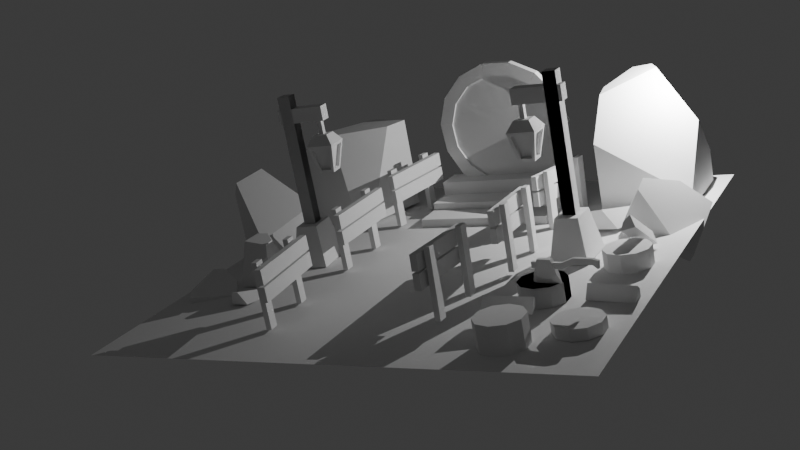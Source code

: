 # Source: portal.blend  (saved by Blender 4.0.36; exported with 4.5.12 LTS)
import bpy
from mathutils import Matrix  # noqa: F401  (used for matrix-valued properties, if any)

bpy.ops.wm.read_factory_settings(use_empty=True)
scene = bpy.context.scene
scene.name = 'Scene'

# ---- collections
col_others = bpy.data.collections.new('others'); scene.collection.children.link(col_others)
col_fences = bpy.data.collections.new('fences'); scene.collection.children.link(col_fences)
col_trunks = bpy.data.collections.new('trunks'); scene.collection.children.link(col_trunks)
col_floor = bpy.data.collections.new('floor'); scene.collection.children.link(col_floor)
col_axe = bpy.data.collections.new('axe'); scene.collection.children.link(col_axe)
col_polelights = bpy.data.collections.new('polelights'); scene.collection.children.link(col_polelights)
col_rocks = bpy.data.collections.new('rocks'); scene.collection.children.link(col_rocks)
col_portal = bpy.data.collections.new('portal'); scene.collection.children.link(col_portal)
col_steps = bpy.data.collections.new('steps'); scene.collection.children.link(col_steps)

# ---- world
world_world = bpy.data.worlds.new('World'); scene.world = world_world
world_world.use_nodes = True; world_world.node_tree.nodes.clear()
_N = world_world.node_tree.nodes; _L = world_world.node_tree.links
n0 = _N.new('ShaderNodeOutputWorld'); n0.name = 'World Output'; n0.location = (300, 300)
n1 = _N.new('ShaderNodeBackground'); n1.name = 'Background'; n1.location = (10, 300)
n1.inputs[0].default_value = (0.05088, 0.05088, 0.05088, 1.0)
_L.new(n1.outputs[0], n0.inputs[0])
n0.is_active_output = True
world_world.color = (0.05088, 0.05088, 0.05088)
world_world.use_sun_shadow = False
world_world.sun_shadow_jitter_overblur = 0.0

# ---- cameras
cam_camera_001 = bpy.data.cameras.new('Camera.001')

# ---- lights
light_point = bpy.data.lights.new('Point', 'POINT')
light_point.transmission_factor = 0.0
light_point.use_soft_falloff = False
light_point.energy = 200.0
light_point.shadow_maximum_resolution = 0.006
light_point.use_absolute_resolution = True

# ---- meshes
me_cube_002 = bpy.data.meshes.new('Cube.002')
me_cube_002.from_pydata([(0.8652, -0.8696, 0.5917), (0.866, -0.8989, 0.06619), (0.8646, -0.9544, 0.5964), (0.8653, -0.9838, 0.07093), (0.8217, -0.8692, 0.5916), (0.8224, -0.8986, 0.06611), (0.821, -0.9541, 0.5964), (0.8218, -0.9835, 0.07085), (0.8616, -1.368, 0.6195), (0.8623, -1.397, 0.09402), (0.861, -1.453, 0.6243), (0.8617, -1.482, 0.09877), (0.818, -1.367, 0.6195), (0.8188, -1.397, 0.09395), (0.8174, -1.452, 0.6242), (0.8181, -1.482, 0.09869), (0.7977, -1.542, 0.4673), (0.8031, -0.7978, 0.4252), (0.7979, -1.549, 0.3487), (0.8033, -0.8046, 0.3066), (0.7464, -1.542, 0.4672), (0.7518, -0.7974, 0.4251), (0.7466, -1.548, 0.3486), (0.752, -0.8042, 0.3066), (0.7976, -1.534, 0.6021), (0.803, -0.7902, 0.56), (0.7977, -1.541, 0.4836), (0.8031, -0.797, 0.4415), (0.7462, -1.534, 0.602), (0.7516, -0.7899, 0.5599), (0.7464, -1.541, 0.4835), (0.7518, -0.7966, 0.4414)], [], [(0, 1, 3, 2), (2, 3, 7, 6), (6, 7, 5, 4), (4, 5, 1, 0), (2, 6, 4, 0), (7, 3, 1, 5), (8, 9, 11, 10), (10, 11, 15, 14), (14, 15, 13, 12), (12, 13, 9, 8), (10, 14, 12, 8), (15, 11, 9, 13), (16, 17, 19, 18), (18, 19, 23, 22), (22, 23, 21, 20), (20, 21, 17, 16), (18, 22, 20, 16), (23, 19, 17, 21), (24, 25, 27, 26), (26, 27, 31, 30), (30, 31, 29, 28), (28, 29, 25, 24), (26, 30, 28, 24), (31, 27, 25, 29)])
_uv = me_cube_002.uv_layers.new(name='UVMap')
_uv.uv.foreach_set('vector', [0.375, 0.0, 0.625, 0.0, 0.625, 0.25, 0.375, 0.25, 0.375, 0.25, 0.625, 0.25, 0.625, 0.5, 0.375, 0.5, 0.375, 0.5, 0.625, 0.5, 0.625, 0.75, 0.375, 0.75, 0.375, 0.75, 0.625, 0.75, 0.625, 1.0, 0.375, 1.0, 0.125, 0.5, 0.375, 0.5, 0.375, 0.75, 0.125, 0.75, 0.625, 0.5, 0.875, 0.5, 0.875, 0.75, 0.625, 0.75, 0.375, 0.0, 0.625, 0.0, 0.625, 0.25, 0.375, 0.25, 0.375, 0.25, 0.625, 0.25, 0.625, 0.5, 0.375, 0.5, 0.375, 0.5, 0.625, 0.5, 0.625, 0.75, 0.375, 0.75, 0.375, 0.75, 0.625, 0.75, 0.625, 1.0, 0.375, 1.0, 0.125, 0.5, 0.375, 0.5, 0.375, 0.75, 0.125, 0.75, 0.625, 0.5, 0.875, 0.5, 0.875, 0.75, 0.625, 0.75, 0.375, 0.0, 0.625, 0.0, 0.625, 0.25, 0.375, 0.25, 0.375, 0.25, 0.625, 0.25, 0.625, 0.5, 0.375, 0.5, 0.375, 0.5, 0.625, 0.5, 0.625, 0.75, 0.375, 0.75, 0.375, 0.75, 0.625, 0.75, 0.625, 1.0, 0.375, 1.0, 0.125, 0.5, 0.375, 0.5, 0.375, 0.75, 0.125, 0.75, 0.625, 0.5, 0.875, 0.5, 0.875, 0.75, 0.625, 0.75, 0.375, 0.0, 0.625, 0.0, 0.625, 0.25, 0.375, 0.25, 0.375, 0.25, 0.625, 0.25, 0.625, 0.5, 0.375, 0.5, 0.375, 0.5, 0.625, 0.5, 0.625, 0.75, 0.375, 0.75, 0.375, 0.75, 0.625, 0.75, 0.625, 1.0, 0.375, 1.0, 0.125, 0.5, 0.375, 0.5, 0.375, 0.75, 0.125, 0.75, 0.625, 0.5, 0.875, 0.5, 0.875, 0.75, 0.625, 0.75])
me_cube_002.update()
me_cube_003 = bpy.data.meshes.new('Cube.003')
me_cube_003.from_pydata([(0.7723, 0.2026, 0.5319), (0.7824, 0.1751, 0.006397), (0.7991, 0.1221, 0.5367), (0.8092, 0.09451, 0.01114), (0.7309, 0.1889, 0.5318), (0.7411, 0.1613, 0.00632), (0.7577, 0.1083, 0.5366), (0.7679, 0.08075, 0.01106), (0.9295, -0.2701, 0.5597), (0.9397, -0.2976, 0.03423), (0.9563, -0.3506, 0.5645), (0.9664, -0.3782, 0.03898), (0.8882, -0.2838, 0.5597), (0.8983, -0.3114, 0.03416), (0.9149, -0.3644, 0.5644), (0.9251, -0.3919, 0.0389), (0.9252, -0.4556, 0.4075), (0.6904, 0.2505, 0.3654), (0.9275, -0.4619, 0.2889), (0.6927, 0.2442, 0.2469), (0.8765, -0.4718, 0.4074), (0.6417, 0.2343, 0.3653), (0.8789, -0.4781, 0.2889), (0.644, 0.228, 0.2468), (0.9226, -0.4485, 0.5423), (0.6878, 0.2576, 0.5002), (0.9249, -0.4548, 0.4238), (0.6901, 0.2513, 0.3817), (0.8739, -0.4647, 0.5422), (0.6391, 0.2414, 0.5001), (0.8762, -0.471, 0.4237), (0.6414, 0.2351, 0.3816)], [], [(0, 1, 3, 2), (2, 3, 7, 6), (6, 7, 5, 4), (4, 5, 1, 0), (2, 6, 4, 0), (7, 3, 1, 5), (8, 9, 11, 10), (10, 11, 15, 14), (14, 15, 13, 12), (12, 13, 9, 8), (10, 14, 12, 8), (15, 11, 9, 13), (16, 17, 19, 18), (18, 19, 23, 22), (22, 23, 21, 20), (20, 21, 17, 16), (18, 22, 20, 16), (23, 19, 17, 21), (24, 25, 27, 26), (26, 27, 31, 30), (30, 31, 29, 28), (28, 29, 25, 24), (26, 30, 28, 24), (31, 27, 25, 29)])
_uv = me_cube_003.uv_layers.new(name='UVMap')
_uv.uv.foreach_set('vector', [0.375, 0.0, 0.625, 0.0, 0.625, 0.25, 0.375, 0.25, 0.375, 0.25, 0.625, 0.25, 0.625, 0.5, 0.375, 0.5, 0.375, 0.5, 0.625, 0.5, 0.625, 0.75, 0.375, 0.75, 0.375, 0.75, 0.625, 0.75, 0.625, 1.0, 0.375, 1.0, 0.125, 0.5, 0.375, 0.5, 0.375, 0.75, 0.125, 0.75, 0.625, 0.5, 0.875, 0.5, 0.875, 0.75, 0.625, 0.75, 0.375, 0.0, 0.625, 0.0, 0.625, 0.25, 0.375, 0.25, 0.375, 0.25, 0.625, 0.25, 0.625, 0.5, 0.375, 0.5, 0.375, 0.5, 0.625, 0.5, 0.625, 0.75, 0.375, 0.75, 0.375, 0.75, 0.625, 0.75, 0.625, 1.0, 0.375, 1.0, 0.125, 0.5, 0.375, 0.5, 0.375, 0.75, 0.125, 0.75, 0.625, 0.5, 0.875, 0.5, 0.875, 0.75, 0.625, 0.75, 0.375, 0.0, 0.625, 0.0, 0.625, 0.25, 0.375, 0.25, 0.375, 0.25, 0.625, 0.25, 0.625, 0.5, 0.375, 0.5, 0.375, 0.5, 0.625, 0.5, 0.625, 0.75, 0.375, 0.75, 0.375, 0.75, 0.625, 0.75, 0.625, 1.0, 0.375, 1.0, 0.125, 0.5, 0.375, 0.5, 0.375, 0.75, 0.125, 0.75, 0.625, 0.5, 0.875, 0.5, 0.875, 0.75, 0.625, 0.75, 0.375, 0.0, 0.625, 0.0, 0.625, 0.25, 0.375, 0.25, 0.375, 0.25, 0.625, 0.25, 0.625, 0.5, 0.375, 0.5, 0.375, 0.5, 0.625, 0.5, 0.625, 0.75, 0.375, 0.75, 0.375, 0.75, 0.625, 0.75, 0.625, 1.0, 0.375, 1.0, 0.125, 0.5, 0.375, 0.5, 0.375, 0.75, 0.125, 0.75, 0.625, 0.5, 0.875, 0.5, 0.875, 0.75, 0.625, 0.75])
me_cube_003.update()
me_cube_004 = bpy.data.meshes.new('Cube.004')
me_cube_004.from_pydata([(0.937, 1.385, 0.4648), (0.9323, 1.356, -0.06068), (0.9207, 1.302, 0.4696), (0.9159, 1.273, -0.05594), (0.8943, 1.393, 0.4648), (0.8895, 1.364, -0.06076), (0.8779, 1.31, 0.4695), (0.8731, 1.281, -0.05602), (0.8409, 0.8962, 0.4927), (0.8361, 0.8672, -0.03285), (0.8245, 0.8129, 0.4974), (0.8197, 0.7839, -0.02811), (0.7981, 0.9046, 0.4926), (0.7933, 0.8756, -0.03293), (0.7817, 0.8213, 0.4973), (0.777, 0.7924, -0.02818), (0.7457, 0.7369, 0.3404), (0.8894, 1.467, 0.2983), (0.7446, 0.7303, 0.2219), (0.8883, 1.46, 0.1798), (0.6954, 0.7468, 0.3403), (0.839, 1.477, 0.2982), (0.6943, 0.7402, 0.2218), (0.8379, 1.47, 0.1797), (0.7469, 0.7444, 0.4753), (0.8906, 1.475, 0.4332), (0.7458, 0.7377, 0.3567), (0.8895, 1.468, 0.3146), (0.6966, 0.7543, 0.4752), (0.8402, 1.484, 0.4331), (0.6955, 0.7476, 0.3566), (0.8391, 1.478, 0.3145)], [], [(0, 1, 3, 2), (2, 3, 7, 6), (6, 7, 5, 4), (4, 5, 1, 0), (2, 6, 4, 0), (7, 3, 1, 5), (8, 9, 11, 10), (10, 11, 15, 14), (14, 15, 13, 12), (12, 13, 9, 8), (10, 14, 12, 8), (15, 11, 9, 13), (16, 17, 19, 18), (18, 19, 23, 22), (22, 23, 21, 20), (20, 21, 17, 16), (18, 22, 20, 16), (23, 19, 17, 21), (24, 25, 27, 26), (26, 27, 31, 30), (30, 31, 29, 28), (28, 29, 25, 24), (26, 30, 28, 24), (31, 27, 25, 29)])
_uv = me_cube_004.uv_layers.new(name='UVMap')
_uv.uv.foreach_set('vector', [0.375, 0.0, 0.625, 0.0, 0.625, 0.25, 0.375, 0.25, 0.375, 0.25, 0.625, 0.25, 0.625, 0.5, 0.375, 0.5, 0.375, 0.5, 0.625, 0.5, 0.625, 0.75, 0.375, 0.75, 0.375, 0.75, 0.625, 0.75, 0.625, 1.0, 0.375, 1.0, 0.125, 0.5, 0.375, 0.5, 0.375, 0.75, 0.125, 0.75, 0.625, 0.5, 0.875, 0.5, 0.875, 0.75, 0.625, 0.75, 0.375, 0.0, 0.625, 0.0, 0.625, 0.25, 0.375, 0.25, 0.375, 0.25, 0.625, 0.25, 0.625, 0.5, 0.375, 0.5, 0.375, 0.5, 0.625, 0.5, 0.625, 0.75, 0.375, 0.75, 0.375, 0.75, 0.625, 0.75, 0.625, 1.0, 0.375, 1.0, 0.125, 0.5, 0.375, 0.5, 0.375, 0.75, 0.125, 0.75, 0.625, 0.5, 0.875, 0.5, 0.875, 0.75, 0.625, 0.75, 0.375, 0.0, 0.625, 0.0, 0.625, 0.25, 0.375, 0.25, 0.375, 0.25, 0.625, 0.25, 0.625, 0.5, 0.375, 0.5, 0.375, 0.5, 0.625, 0.5, 0.625, 0.75, 0.375, 0.75, 0.375, 0.75, 0.625, 0.75, 0.625, 1.0, 0.375, 1.0, 0.125, 0.5, 0.375, 0.5, 0.375, 0.75, 0.125, 0.75, 0.625, 0.5, 0.875, 0.5, 0.875, 0.75, 0.625, 0.75, 0.375, 0.0, 0.625, 0.0, 0.625, 0.25, 0.375, 0.25, 0.375, 0.25, 0.625, 0.25, 0.625, 0.5, 0.375, 0.5, 0.375, 0.5, 0.625, 0.5, 0.625, 0.75, 0.375, 0.75, 0.375, 0.75, 0.625, 0.75, 0.625, 1.0, 0.375, 1.0, 0.125, 0.5, 0.375, 0.5, 0.375, 0.75, 0.125, 0.75, 0.625, 0.5, 0.875, 0.5, 0.875, 0.75, 0.625, 0.75])
me_cube_004.update()
me_cube_005 = bpy.data.meshes.new('Cube.005')
me_cube_005.from_pydata([(-0.763, 0.7763, 0.546), (-0.763, 0.7763, 0.01967), (-0.7498, 0.8603, 0.546), (-0.7498, 0.8603, 0.01967), (-0.7199, 0.7695, 0.546), (-0.7199, 0.7695, 0.01967), (-0.7067, 0.8535, 0.546), (-0.7067, 0.8535, 0.01967), (-0.6855, 1.269, 0.546), (-0.6855, 1.269, 0.01967), (-0.6722, 1.353, 0.546), (-0.6722, 1.353, 0.01967), (-0.6424, 1.262, 0.546), (-0.6424, 1.262, 0.01967), (-0.6292, 1.346, 0.546), (-0.6292, 1.346, 0.01967), (-0.5975, 1.423, 0.3843), (-0.7134, 0.687, 0.3838), (-0.5975, 1.423, 0.2656), (-0.7133, 0.6871, 0.2651), (-0.5468, 1.415, 0.3843), (-0.6627, 0.679, 0.3838), (-0.5468, 1.415, 0.2656), (-0.6626, 0.6792, 0.2651), (-0.5975, 1.423, 0.5194), (-0.7134, 0.687, 0.5189), (-0.5975, 1.423, 0.4007), (-0.7133, 0.6871, 0.4002), (-0.5468, 1.415, 0.5194), (-0.6627, 0.679, 0.5189), (-0.5468, 1.415, 0.4007), (-0.6626, 0.6792, 0.4002)], [], [(0, 1, 3, 2), (2, 3, 7, 6), (6, 7, 5, 4), (4, 5, 1, 0), (2, 6, 4, 0), (7, 3, 1, 5), (8, 9, 11, 10), (10, 11, 15, 14), (14, 15, 13, 12), (12, 13, 9, 8), (10, 14, 12, 8), (15, 11, 9, 13), (16, 17, 19, 18), (18, 19, 23, 22), (22, 23, 21, 20), (20, 21, 17, 16), (18, 22, 20, 16), (23, 19, 17, 21), (24, 25, 27, 26), (26, 27, 31, 30), (30, 31, 29, 28), (28, 29, 25, 24), (26, 30, 28, 24), (31, 27, 25, 29)])
_uv = me_cube_005.uv_layers.new(name='UVMap')
_uv.uv.foreach_set('vector', [0.375, 0.0, 0.625, 0.0, 0.625, 0.25, 0.375, 0.25, 0.375, 0.25, 0.625, 0.25, 0.625, 0.5, 0.375, 0.5, 0.375, 0.5, 0.625, 0.5, 0.625, 0.75, 0.375, 0.75, 0.375, 0.75, 0.625, 0.75, 0.625, 1.0, 0.375, 1.0, 0.125, 0.5, 0.375, 0.5, 0.375, 0.75, 0.125, 0.75, 0.625, 0.5, 0.875, 0.5, 0.875, 0.75, 0.625, 0.75, 0.375, 0.0, 0.625, 0.0, 0.625, 0.25, 0.375, 0.25, 0.375, 0.25, 0.625, 0.25, 0.625, 0.5, 0.375, 0.5, 0.375, 0.5, 0.625, 0.5, 0.625, 0.75, 0.375, 0.75, 0.375, 0.75, 0.625, 0.75, 0.625, 1.0, 0.375, 1.0, 0.125, 0.5, 0.375, 0.5, 0.375, 0.75, 0.125, 0.75, 0.625, 0.5, 0.875, 0.5, 0.875, 0.75, 0.625, 0.75, 0.375, 0.0, 0.625, 0.0, 0.625, 0.25, 0.375, 0.25, 0.375, 0.25, 0.625, 0.25, 0.625, 0.5, 0.375, 0.5, 0.375, 0.5, 0.625, 0.5, 0.625, 0.75, 0.375, 0.75, 0.375, 0.75, 0.625, 0.75, 0.625, 1.0, 0.375, 1.0, 0.125, 0.5, 0.375, 0.5, 0.375, 0.75, 0.125, 0.75, 0.625, 0.5, 0.875, 0.5, 0.875, 0.75, 0.625, 0.75, 0.375, 0.0, 0.625, 0.0, 0.625, 0.25, 0.375, 0.25, 0.375, 0.25, 0.625, 0.25, 0.625, 0.5, 0.375, 0.5, 0.375, 0.5, 0.625, 0.5, 0.625, 0.75, 0.375, 0.75, 0.375, 0.75, 0.625, 0.75, 0.625, 1.0, 0.375, 1.0, 0.125, 0.5, 0.375, 0.5, 0.375, 0.75, 0.125, 0.75, 0.625, 0.5, 0.875, 0.5, 0.875, 0.75, 0.625, 0.75])
me_cube_005.update()
me_cube_006 = bpy.data.meshes.new('Cube.006')
me_cube_006.from_pydata([(-0.7183, -0.3075, 0.546), (-0.7183, -0.3075, 0.01967), (-0.7183, -0.2225, 0.546), (-0.7183, -0.2225, 0.01967), (-0.6747, -0.3075, 0.546), (-0.6747, -0.3075, 0.01967), (-0.6747, -0.2225, 0.546), (-0.6747, -0.2225, 0.01967), (-0.7183, 0.1914, 0.546), (-0.7183, 0.1914, 0.01967), (-0.7183, 0.2764, 0.546), (-0.7183, 0.2764, 0.01967), (-0.6747, 0.1914, 0.546), (-0.6747, 0.1914, 0.01967), (-0.6747, 0.2764, 0.546), (-0.6747, 0.2764, 0.01967), (-0.6554, 0.3573, 0.3843), (-0.6554, -0.388, 0.3838), (-0.6554, 0.3575, 0.2656), (-0.6554, -0.3879, 0.2651), (-0.604, 0.3573, 0.3843), (-0.604, -0.388, 0.3838), (-0.604, 0.3575, 0.2656), (-0.604, -0.3879, 0.2651), (-0.6554, 0.3573, 0.5194), (-0.6554, -0.388, 0.5189), (-0.6554, 0.3575, 0.4007), (-0.6554, -0.3879, 0.4002), (-0.604, 0.3573, 0.5194), (-0.604, -0.388, 0.5189), (-0.604, 0.3575, 0.4007), (-0.604, -0.3879, 0.4002)], [], [(0, 1, 3, 2), (2, 3, 7, 6), (6, 7, 5, 4), (4, 5, 1, 0), (2, 6, 4, 0), (7, 3, 1, 5), (8, 9, 11, 10), (10, 11, 15, 14), (14, 15, 13, 12), (12, 13, 9, 8), (10, 14, 12, 8), (15, 11, 9, 13), (16, 17, 19, 18), (18, 19, 23, 22), (22, 23, 21, 20), (20, 21, 17, 16), (18, 22, 20, 16), (23, 19, 17, 21), (24, 25, 27, 26), (26, 27, 31, 30), (30, 31, 29, 28), (28, 29, 25, 24), (26, 30, 28, 24), (31, 27, 25, 29)])
_uv = me_cube_006.uv_layers.new(name='UVMap')
_uv.uv.foreach_set('vector', [0.375, 0.0, 0.625, 0.0, 0.625, 0.25, 0.375, 0.25, 0.375, 0.25, 0.625, 0.25, 0.625, 0.5, 0.375, 0.5, 0.375, 0.5, 0.625, 0.5, 0.625, 0.75, 0.375, 0.75, 0.375, 0.75, 0.625, 0.75, 0.625, 1.0, 0.375, 1.0, 0.125, 0.5, 0.375, 0.5, 0.375, 0.75, 0.125, 0.75, 0.625, 0.5, 0.875, 0.5, 0.875, 0.75, 0.625, 0.75, 0.375, 0.0, 0.625, 0.0, 0.625, 0.25, 0.375, 0.25, 0.375, 0.25, 0.625, 0.25, 0.625, 0.5, 0.375, 0.5, 0.375, 0.5, 0.625, 0.5, 0.625, 0.75, 0.375, 0.75, 0.375, 0.75, 0.625, 0.75, 0.625, 1.0, 0.375, 1.0, 0.125, 0.5, 0.375, 0.5, 0.375, 0.75, 0.125, 0.75, 0.625, 0.5, 0.875, 0.5, 0.875, 0.75, 0.625, 0.75, 0.375, 0.0, 0.625, 0.0, 0.625, 0.25, 0.375, 0.25, 0.375, 0.25, 0.625, 0.25, 0.625, 0.5, 0.375, 0.5, 0.375, 0.5, 0.625, 0.5, 0.625, 0.75, 0.375, 0.75, 0.375, 0.75, 0.625, 0.75, 0.625, 1.0, 0.375, 1.0, 0.125, 0.5, 0.375, 0.5, 0.375, 0.75, 0.125, 0.75, 0.625, 0.5, 0.875, 0.5, 0.875, 0.75, 0.625, 0.75, 0.375, 0.0, 0.625, 0.0, 0.625, 0.25, 0.375, 0.25, 0.375, 0.25, 0.625, 0.25, 0.625, 0.5, 0.375, 0.5, 0.375, 0.5, 0.625, 0.5, 0.625, 0.75, 0.375, 0.75, 0.375, 0.75, 0.625, 0.75, 0.625, 1.0, 0.375, 1.0, 0.125, 0.5, 0.375, 0.5, 0.375, 0.75, 0.125, 0.75, 0.625, 0.5, 0.875, 0.5, 0.875, 0.75, 0.625, 0.75])
me_cube_006.update()
me_cube_007 = bpy.data.meshes.new('Cube.007')
me_cube_007.from_pydata([(-0.69, -1.514, 0.546), (-0.69, -1.514, 0.01967), (-0.6982, -1.429, 0.546), (-0.6982, -1.429, 0.01967), (-0.6467, -1.51, 0.546), (-0.6467, -1.51, 0.01967), (-0.6548, -1.425, 0.546), (-0.6548, -1.425, 0.01967), (-0.7378, -1.017, 0.546), (-0.7378, -1.017, 0.01967), (-0.746, -0.9325, 0.546), (-0.746, -0.9325, 0.01967), (-0.6944, -1.013, 0.546), (-0.6944, -1.013, 0.01967), (-0.7026, -0.9284, 0.546), (-0.7026, -0.9284, 0.01967), (-0.6911, -0.846, 0.3843), (-0.6197, -1.588, 0.3838), (-0.6911, -0.8459, 0.2656), (-0.6197, -1.588, 0.2651), (-0.64, -0.8411, 0.3843), (-0.5686, -1.583, 0.3838), (-0.64, -0.841, 0.2656), (-0.5686, -1.583, 0.2651), (-0.6911, -0.846, 0.5194), (-0.6197, -1.588, 0.5189), (-0.6911, -0.8459, 0.4007), (-0.6197, -1.588, 0.4002), (-0.64, -0.8411, 0.5194), (-0.5686, -1.583, 0.5189), (-0.64, -0.841, 0.4007), (-0.5686, -1.583, 0.4002)], [], [(0, 1, 3, 2), (2, 3, 7, 6), (6, 7, 5, 4), (4, 5, 1, 0), (2, 6, 4, 0), (7, 3, 1, 5), (8, 9, 11, 10), (10, 11, 15, 14), (14, 15, 13, 12), (12, 13, 9, 8), (10, 14, 12, 8), (15, 11, 9, 13), (16, 17, 19, 18), (18, 19, 23, 22), (22, 23, 21, 20), (20, 21, 17, 16), (18, 22, 20, 16), (23, 19, 17, 21), (24, 25, 27, 26), (26, 27, 31, 30), (30, 31, 29, 28), (28, 29, 25, 24), (26, 30, 28, 24), (31, 27, 25, 29)])
_uv = me_cube_007.uv_layers.new(name='UVMap')
_uv.uv.foreach_set('vector', [0.375, 0.0, 0.625, 0.0, 0.625, 0.25, 0.375, 0.25, 0.375, 0.25, 0.625, 0.25, 0.625, 0.5, 0.375, 0.5, 0.375, 0.5, 0.625, 0.5, 0.625, 0.75, 0.375, 0.75, 0.375, 0.75, 0.625, 0.75, 0.625, 1.0, 0.375, 1.0, 0.125, 0.5, 0.375, 0.5, 0.375, 0.75, 0.125, 0.75, 0.625, 0.5, 0.875, 0.5, 0.875, 0.75, 0.625, 0.75, 0.375, 0.0, 0.625, 0.0, 0.625, 0.25, 0.375, 0.25, 0.375, 0.25, 0.625, 0.25, 0.625, 0.5, 0.375, 0.5, 0.375, 0.5, 0.625, 0.5, 0.625, 0.75, 0.375, 0.75, 0.375, 0.75, 0.625, 0.75, 0.625, 1.0, 0.375, 1.0, 0.125, 0.5, 0.375, 0.5, 0.375, 0.75, 0.125, 0.75, 0.625, 0.5, 0.875, 0.5, 0.875, 0.75, 0.625, 0.75, 0.375, 0.0, 0.625, 0.0, 0.625, 0.25, 0.375, 0.25, 0.375, 0.25, 0.625, 0.25, 0.625, 0.5, 0.375, 0.5, 0.375, 0.5, 0.625, 0.5, 0.625, 0.75, 0.375, 0.75, 0.375, 0.75, 0.625, 0.75, 0.625, 1.0, 0.375, 1.0, 0.125, 0.5, 0.375, 0.5, 0.375, 0.75, 0.125, 0.75, 0.625, 0.5, 0.875, 0.5, 0.875, 0.75, 0.625, 0.75, 0.375, 0.0, 0.625, 0.0, 0.625, 0.25, 0.375, 0.25, 0.375, 0.25, 0.625, 0.25, 0.625, 0.5, 0.375, 0.5, 0.375, 0.5, 0.625, 0.5, 0.625, 0.75, 0.375, 0.75, 0.375, 0.75, 0.625, 0.75, 0.625, 1.0, 0.375, 1.0, 0.125, 0.5, 0.375, 0.5, 0.375, 0.75, 0.125, 0.75, 0.625, 0.5, 0.875, 0.5, 0.875, 0.75, 0.625, 0.75])
me_cube_007.update()
me_cylinder = bpy.data.meshes.new('Cylinder')
me_cylinder.from_pydata([(0.08682, 0.1701, 0.002299), (0.08682, 0.1701, 0.1545), (-0.02176, 0.2054, 0.002299), (-0.02176, 0.2054, 0.1545), (-0.08886, 0.2977, 0.002299), (-0.08886, 0.2977, 0.1545), (-0.08886, 0.4119, 0.002299), (-0.08886, 0.4119, 0.1545), (-0.02176, 0.5043, 0.002299), (-0.02176, 0.5043, 0.1545), (0.08682, 0.5395, 0.002299), (0.08682, 0.5395, 0.1545), (0.1954, 0.5043, 0.002299), (0.1954, 0.5043, 0.1545), (0.2625, 0.4119, 0.002299), (0.2625, 0.4119, 0.1545), (0.2625, 0.2977, 0.002299), (0.2625, 0.2977, 0.1545), (0.1954, 0.2054, 0.002299), (0.1954, 0.2054, 0.1545)], [], [(0, 1, 3, 2), (2, 3, 5, 4), (4, 5, 7, 6), (6, 7, 9, 8), (8, 9, 11, 10), (10, 11, 13, 12), (12, 13, 15, 14), (14, 15, 17, 16), (3, 1, 19, 17, 15, 13, 11, 9, 7, 5), (16, 17, 19, 18), (18, 19, 1, 0), (0, 2, 4, 6, 8, 10, 12, 14, 16, 18)])
_uv = me_cylinder.uv_layers.new(name='UVMap')
_uv.uv.foreach_set('vector', [1.0, 0.5, 1.0, 1.0, 0.9, 1.0, 0.9, 0.5, 0.9, 0.5, 0.9, 1.0, 0.8, 1.0, 0.8, 0.5, 0.8, 0.5, 0.8, 1.0, 0.7, 1.0, 0.7, 0.5, 0.7, 0.5, 0.7, 1.0, 0.6, 1.0, 0.6, 0.5, 0.6, 0.5, 0.6, 1.0, 0.5, 1.0, 0.5, 0.5, 0.5, 0.5, 0.5, 1.0, 0.4, 1.0, 0.4, 0.5, 0.4, 0.5, 0.4, 1.0, 0.3, 1.0, 0.3, 0.5, 0.3, 0.5, 0.3, 1.0, 0.2, 1.0, 0.2, 0.5, 0.3911, 0.4442, 0.25, 0.49, 0.1089, 0.4442, 0.02175, 0.3242, 0.02175, 0.1758, 0.1089, 0.05584, 0.25, 0.01, 0.3911, 0.05584, 0.4783, 0.1758, 0.4783, 0.3242, 0.2, 0.5, 0.2, 1.0, 0.1, 1.0, 0.1, 0.5, 0.1, 0.5, 0.1, 1.0, -7.451e-08, 1.0, -7.451e-08, 0.5, 0.75, 0.49, 0.8911, 0.4442, 0.9783, 0.3242, 0.9783, 0.1758, 0.8911, 0.05584, 0.75, 0.01, 0.6089, 0.05584, 0.5217, 0.1758, 0.5217, 0.3242, 0.6089, 0.4442])
me_cylinder.update()
me_cylinder_001 = bpy.data.meshes.new('Cylinder.001')
me_cylinder_001.from_pydata([(0.08682, 0.1701, 0.002299), (0.08682, 0.1701, 0.1545), (-0.02176, 0.2054, 0.002299), (-0.02176, 0.2054, 0.1545), (-0.08886, 0.2977, 0.002299), (-0.08886, 0.2977, 0.1545), (-0.08886, 0.4119, 0.002299), (-0.08886, 0.4119, 0.1545), (-0.02176, 0.5043, 0.002299), (-0.02176, 0.5043, 0.1545), (0.08682, 0.5395, 0.002299), (0.08682, 0.5395, 0.1545), (0.1954, 0.5043, 0.002299), (0.1954, 0.5043, 0.1545), (0.2625, 0.4119, 0.002299), (0.2625, 0.4119, 0.1545), (0.2625, 0.2977, 0.002299), (0.2625, 0.2977, 0.1545), (0.1954, 0.2054, 0.002299), (0.1954, 0.2054, 0.1545)], [], [(0, 1, 3, 2), (2, 3, 5, 4), (4, 5, 7, 6), (6, 7, 9, 8), (8, 9, 11, 10), (10, 11, 13, 12), (12, 13, 15, 14), (14, 15, 17, 16), (3, 1, 19, 17, 15, 13, 11, 9, 7, 5), (16, 17, 19, 18), (18, 19, 1, 0), (0, 2, 4, 6, 8, 10, 12, 14, 16, 18)])
_uv = me_cylinder_001.uv_layers.new(name='UVMap')
_uv.uv.foreach_set('vector', [1.0, 0.5, 1.0, 1.0, 0.9, 1.0, 0.9, 0.5, 0.9, 0.5, 0.9, 1.0, 0.8, 1.0, 0.8, 0.5, 0.8, 0.5, 0.8, 1.0, 0.7, 1.0, 0.7, 0.5, 0.7, 0.5, 0.7, 1.0, 0.6, 1.0, 0.6, 0.5, 0.6, 0.5, 0.6, 1.0, 0.5, 1.0, 0.5, 0.5, 0.5, 0.5, 0.5, 1.0, 0.4, 1.0, 0.4, 0.5, 0.4, 0.5, 0.4, 1.0, 0.3, 1.0, 0.3, 0.5, 0.3, 0.5, 0.3, 1.0, 0.2, 1.0, 0.2, 0.5, 0.3911, 0.4442, 0.25, 0.49, 0.1089, 0.4442, 0.02175, 0.3242, 0.02175, 0.1758, 0.1089, 0.05584, 0.25, 0.01, 0.3911, 0.05584, 0.4783, 0.1758, 0.4783, 0.3242, 0.2, 0.5, 0.2, 1.0, 0.1, 1.0, 0.1, 0.5, 0.1, 0.5, 0.1, 1.0, -7.451e-08, 1.0, -7.451e-08, 0.5, 0.75, 0.49, 0.8911, 0.4442, 0.9783, 0.3242, 0.9783, 0.1758, 0.8911, 0.05584, 0.75, 0.01, 0.6089, 0.05584, 0.5217, 0.1758, 0.5217, 0.3242, 0.6089, 0.4442])
me_cylinder_001.update()
me_cylinder_002 = bpy.data.meshes.new('Cylinder.002')
me_cylinder_002.from_pydata([(0.08682, 0.1701, 0.002299), (0.08682, 0.1701, 0.08796), (-0.02176, 0.2054, 0.002299), (-0.02176, 0.2054, 0.08796), (-0.08886, 0.2977, 0.002299), (-0.08886, 0.2977, 0.08796), (-0.08886, 0.4119, 0.002299), (-0.08886, 0.4119, 0.08796), (-0.02176, 0.5043, 0.002299), (-0.02176, 0.5043, 0.08796), (0.08682, 0.5395, 0.002299), (0.08682, 0.5395, 0.08796), (0.1954, 0.5043, 0.002299), (0.1954, 0.5043, 0.08796), (0.2625, 0.4119, 0.002299), (0.2625, 0.4119, 0.08796), (0.2625, 0.2977, 0.002299), (0.2625, 0.2977, 0.08796), (0.1954, 0.2054, 0.002299), (0.1954, 0.2054, 0.08796)], [], [(0, 1, 3, 2), (2, 3, 5, 4), (4, 5, 7, 6), (6, 7, 9, 8), (8, 9, 11, 10), (10, 11, 13, 12), (12, 13, 15, 14), (14, 15, 17, 16), (3, 1, 19, 17, 15, 13, 11, 9, 7, 5), (16, 17, 19, 18), (18, 19, 1, 0), (0, 2, 4, 6, 8, 10, 12, 14, 16, 18)])
_uv = me_cylinder_002.uv_layers.new(name='UVMap')
_uv.uv.foreach_set('vector', [1.0, 0.5, 1.0, 1.0, 0.9, 1.0, 0.9, 0.5, 0.9, 0.5, 0.9, 1.0, 0.8, 1.0, 0.8, 0.5, 0.8, 0.5, 0.8, 1.0, 0.7, 1.0, 0.7, 0.5, 0.7, 0.5, 0.7, 1.0, 0.6, 1.0, 0.6, 0.5, 0.6, 0.5, 0.6, 1.0, 0.5, 1.0, 0.5, 0.5, 0.5, 0.5, 0.5, 1.0, 0.4, 1.0, 0.4, 0.5, 0.4, 0.5, 0.4, 1.0, 0.3, 1.0, 0.3, 0.5, 0.3, 0.5, 0.3, 1.0, 0.2, 1.0, 0.2, 0.5, 0.3911, 0.4442, 0.25, 0.49, 0.1089, 0.4442, 0.02175, 0.3242, 0.02175, 0.1758, 0.1089, 0.05584, 0.25, 0.01, 0.3911, 0.05584, 0.4783, 0.1758, 0.4783, 0.3242, 0.2, 0.5, 0.2, 1.0, 0.1, 1.0, 0.1, 0.5, 0.1, 0.5, 0.1, 1.0, -7.451e-08, 1.0, -7.451e-08, 0.5, 0.75, 0.49, 0.8911, 0.4442, 0.9783, 0.3242, 0.9783, 0.1758, 0.8911, 0.05584, 0.75, 0.01, 0.6089, 0.05584, 0.5217, 0.1758, 0.5217, 0.3242, 0.6089, 0.4442])
me_cylinder_002.update()
me_cylinder_003 = bpy.data.meshes.new('Cylinder.003')
me_cylinder_003.from_pydata([(0.08682, 0.1701, 0.002299), (0.08682, 0.1701, 0.219), (-0.02176, 0.2054, 0.002299), (-0.02176, 0.2054, 0.219), (-0.08886, 0.2977, 0.002299), (-0.08886, 0.2977, 0.219), (-0.08886, 0.4119, 0.002299), (-0.08886, 0.4119, 0.219), (-0.02176, 0.5043, 0.002299), (-0.02176, 0.5043, 0.219), (0.08682, 0.5395, 0.002299), (0.08682, 0.5395, 0.219), (0.1954, 0.5043, 0.002299), (0.1954, 0.5043, 0.219), (0.2625, 0.4119, 0.002299), (0.2625, 0.4119, 0.219), (0.2625, 0.2977, 0.002299), (0.2625, 0.2977, 0.219), (0.1954, 0.2054, 0.002299), (0.1954, 0.2054, 0.219)], [], [(0, 1, 3, 2), (2, 3, 5, 4), (4, 5, 7, 6), (6, 7, 9, 8), (8, 9, 11, 10), (10, 11, 13, 12), (12, 13, 15, 14), (14, 15, 17, 16), (3, 1, 19, 17, 15, 13, 11, 9, 7, 5), (16, 17, 19, 18), (18, 19, 1, 0), (0, 2, 4, 6, 8, 10, 12, 14, 16, 18)])
_uv = me_cylinder_003.uv_layers.new(name='UVMap')
_uv.uv.foreach_set('vector', [1.0, 0.5, 1.0, 1.0, 0.9, 1.0, 0.9, 0.5, 0.9, 0.5, 0.9, 1.0, 0.8, 1.0, 0.8, 0.5, 0.8, 0.5, 0.8, 1.0, 0.7, 1.0, 0.7, 0.5, 0.7, 0.5, 0.7, 1.0, 0.6, 1.0, 0.6, 0.5, 0.6, 0.5, 0.6, 1.0, 0.5, 1.0, 0.5, 0.5, 0.5, 0.5, 0.5, 1.0, 0.4, 1.0, 0.4, 0.5, 0.4, 0.5, 0.4, 1.0, 0.3, 1.0, 0.3, 0.5, 0.3, 0.5, 0.3, 1.0, 0.2, 1.0, 0.2, 0.5, 0.3911, 0.4442, 0.25, 0.49, 0.1089, 0.4442, 0.02175, 0.3242, 0.02175, 0.1758, 0.1089, 0.05584, 0.25, 0.01, 0.3911, 0.05584, 0.4783, 0.1758, 0.4783, 0.3242, 0.2, 0.5, 0.2, 1.0, 0.1, 1.0, 0.1, 0.5, 0.1, 0.5, 0.1, 1.0, -7.451e-08, 1.0, -7.451e-08, 0.5, 0.75, 0.49, 0.8911, 0.4442, 0.9783, 0.3242, 0.9783, 0.1758, 0.8911, 0.05584, 0.75, 0.01, 0.6089, 0.05584, 0.5217, 0.1758, 0.5217, 0.3242, 0.6089, 0.4442])
me_cylinder_003.update()
me_cylinder_006 = bpy.data.meshes.new('Cylinder.006')
me_cylinder_006.from_pydata([(0.203, -0.008014, -0.01651), (0.2067, -0.5063, -0.001212), (0.03527, -0.01486, -0.02212), (0.03899, -0.5131, -0.006823), (0.06346, 0.0007115, 0.07658), (0.06718, -0.4975, 0.09187), (0.145, 0.01295, 0.1397), (0.1487, -0.4853, 0.155)], [], [(0, 2, 4), (1, 5, 3), (2, 3, 5, 4), (0, 4, 6), (1, 7, 5), (4, 5, 7, 6), (2, 0, 1, 3), (6, 7, 1, 0)])
_uv = me_cylinder_006.uv_layers.new(name='UVMap')
_uv.uv.foreach_set('vector', [0.75, 0.25, 0.8911, 0.4442, 0.9783, 0.3242, 0.25, 0.25, 0.4783, 0.3242, 0.3911, 0.4442, 0.9, 0.5, 0.9, 1.0, 0.8, 1.0, 0.8, 0.5, 0.75, 0.25, 0.9783, 0.3242, 0.9783, 0.1758, 0.25, 0.25, 0.4783, 0.1758, 0.4783, 0.3242, 0.8, 0.5, 0.8, 1.0, 0.7, 1.0, 0.7, 0.5, 0.9, 0.5, 0.75, 0.25, 0.25, 0.25, 0.9, 1.0, 0.7, 0.5, 0.7, 1.0, 0.25, 0.25, 0.75, 0.25])
me_cylinder_006.update()
me_cylinder_008 = bpy.data.meshes.new('Cylinder.008')
me_cylinder_008.from_pydata([(0.3938, 0.0697, -0.08488), (-0.08102, -0.1262, -0.2885), (0.3375, 0.0667, 0.07337), (-0.1373, -0.1292, -0.1302), (0.3898, -0.02135, 0.05622), (-0.085, -0.2173, -0.1474), (0.4436, -0.07462, -0.01482), (-0.03121, -0.2705, -0.2184)], [], [(0, 2, 4), (1, 5, 3), (2, 3, 5, 4), (0, 4, 6), (1, 7, 5), (4, 5, 7, 6), (2, 0, 1, 3), (6, 7, 1, 0)])
_uv = me_cylinder_008.uv_layers.new(name='UVMap')
_uv.uv.foreach_set('vector', [0.75, 0.25, 0.8911, 0.4442, 0.9783, 0.3242, 0.25, 0.25, 0.4783, 0.3242, 0.3911, 0.4442, 0.9, 0.5, 0.9, 1.0, 0.8, 1.0, 0.8, 0.5, 0.75, 0.25, 0.9783, 0.3242, 0.9783, 0.1758, 0.25, 0.25, 0.4783, 0.1758, 0.4783, 0.3242, 0.8, 0.5, 0.8, 1.0, 0.7, 1.0, 0.7, 0.5, 0.9, 0.5, 0.75, 0.25, 0.25, 0.25, 0.9, 1.0, 0.7, 0.5, 0.7, 1.0, 0.25, 0.25, 0.75, 0.25])
me_cylinder_008.update()
me_cylinder_009 = bpy.data.meshes.new('Cylinder.009')
me_cylinder_009.from_pydata([(0.05587, 0.2375, -0.04829), (0.05958, -0.2608, -0.033), (-0.1119, 0.2306, -0.0539), (-0.1082, -0.2676, -0.03861), (-0.08369, 0.2462, 0.04479), (-0.07998, -0.2521, 0.06009), (-0.002197, 0.2584, 0.1079), (0.001521, -0.2398, 0.1232)], [], [(0, 2, 4), (1, 5, 3), (2, 3, 5, 4), (0, 4, 6), (1, 7, 5), (4, 5, 7, 6), (2, 0, 1, 3), (6, 7, 1, 0)])
_uv = me_cylinder_009.uv_layers.new(name='UVMap')
_uv.uv.foreach_set('vector', [0.75, 0.25, 0.8911, 0.4442, 0.9783, 0.3242, 0.25, 0.25, 0.4783, 0.3242, 0.3911, 0.4442, 0.9, 0.5, 0.9, 1.0, 0.8, 1.0, 0.8, 0.5, 0.75, 0.25, 0.9783, 0.3242, 0.9783, 0.1758, 0.25, 0.25, 0.4783, 0.1758, 0.4783, 0.3242, 0.8, 0.5, 0.8, 1.0, 0.7, 1.0, 0.7, 0.5, 0.9, 0.5, 0.75, 0.25, 0.25, 0.25, 0.9, 1.0, 0.7, 0.5, 0.7, 1.0, 0.25, 0.25, 0.75, 0.25])
me_cylinder_009.update()
me_cylinder_004 = bpy.data.meshes.new('Cylinder.004')
me_cylinder_004.from_pydata([(0.08682, 0.1701, 0.002299), (0.08682, 0.1701, 0.1545), (-0.02176, 0.2054, 0.002299), (-0.02176, 0.2054, 0.1545), (-0.08886, 0.2977, 0.002299), (-0.08886, 0.2977, 0.1545), (-0.08886, 0.4119, 0.002299), (-0.08886, 0.4119, 0.1545), (-0.02176, 0.5043, 0.002299), (-0.02176, 0.5043, 0.1545), (0.08682, 0.5395, 0.002299), (0.08682, 0.5395, 0.1545), (0.1954, 0.5043, 0.002299), (0.1954, 0.5043, 0.1545), (0.2625, 0.4119, 0.002299), (0.2625, 0.4119, 0.1545), (0.2625, 0.2977, 0.002299), (0.2625, 0.2977, 0.1545), (0.1954, 0.2054, 0.002299), (0.1954, 0.2054, 0.1545)], [], [(0, 1, 3, 2), (2, 3, 5, 4), (4, 5, 7, 6), (6, 7, 9, 8), (8, 9, 11, 10), (10, 11, 13, 12), (12, 13, 15, 14), (14, 15, 17, 16), (3, 1, 19, 17, 15, 13, 11, 9, 7, 5), (16, 17, 19, 18), (18, 19, 1, 0), (0, 2, 4, 6, 8, 10, 12, 14, 16, 18)])
_uv = me_cylinder_004.uv_layers.new(name='UVMap')
_uv.uv.foreach_set('vector', [1.0, 0.5, 1.0, 1.0, 0.9, 1.0, 0.9, 0.5, 0.9, 0.5, 0.9, 1.0, 0.8, 1.0, 0.8, 0.5, 0.8, 0.5, 0.8, 1.0, 0.7, 1.0, 0.7, 0.5, 0.7, 0.5, 0.7, 1.0, 0.6, 1.0, 0.6, 0.5, 0.6, 0.5, 0.6, 1.0, 0.5, 1.0, 0.5, 0.5, 0.5, 0.5, 0.5, 1.0, 0.4, 1.0, 0.4, 0.5, 0.4, 0.5, 0.4, 1.0, 0.3, 1.0, 0.3, 0.5, 0.3, 0.5, 0.3, 1.0, 0.2, 1.0, 0.2, 0.5, 0.3911, 0.4442, 0.25, 0.49, 0.1089, 0.4442, 0.02175, 0.3242, 0.02175, 0.1758, 0.1089, 0.05584, 0.25, 0.01, 0.3911, 0.05584, 0.4783, 0.1758, 0.4783, 0.3242, 0.2, 0.5, 0.2, 1.0, 0.1, 1.0, 0.1, 0.5, 0.1, 0.5, 0.1, 1.0, -7.451e-08, 1.0, -7.451e-08, 0.5, 0.75, 0.49, 0.8911, 0.4442, 0.9783, 0.3242, 0.9783, 0.1758, 0.8911, 0.05584, 0.75, 0.01, 0.6089, 0.05584, 0.5217, 0.1758, 0.5217, 0.3242, 0.6089, 0.4442])
me_cylinder_004.update()
me_cylinder_007 = bpy.data.meshes.new('Cylinder.007')
me_cylinder_007.from_pydata([(0.203, -0.008014, -0.01651), (0.2067, -0.5063, -0.001212), (0.03527, -0.01486, -0.02212), (0.03899, -0.5131, -0.006823), (0.06346, 0.0007115, 0.07658), (0.06718, -0.4975, 0.09187), (0.145, 0.01295, 0.1397), (0.1487, -0.4853, 0.155)], [], [(0, 2, 4), (1, 5, 3), (2, 3, 5, 4), (0, 4, 6), (1, 7, 5), (4, 5, 7, 6), (2, 0, 1, 3), (6, 7, 1, 0)])
_uv = me_cylinder_007.uv_layers.new(name='UVMap')
_uv.uv.foreach_set('vector', [0.75, 0.25, 0.8911, 0.4442, 0.9783, 0.3242, 0.25, 0.25, 0.4783, 0.3242, 0.3911, 0.4442, 0.9, 0.5, 0.9, 1.0, 0.8, 1.0, 0.8, 0.5, 0.75, 0.25, 0.9783, 0.3242, 0.9783, 0.1758, 0.25, 0.25, 0.4783, 0.1758, 0.4783, 0.3242, 0.8, 0.5, 0.8, 1.0, 0.7, 1.0, 0.7, 0.5, 0.9, 0.5, 0.75, 0.25, 0.25, 0.25, 0.9, 1.0, 0.7, 0.5, 0.7, 1.0, 0.25, 0.25, 0.75, 0.25])
me_cylinder_007.update()
me_plane = bpy.data.meshes.new('Plane')
me_plane.from_pydata([(-1.998, -1.998, 0.0), (1.998, -1.998, 0.0), (-1.998, 1.998, 0.0), (1.998, 1.998, 0.0)], [], [(0, 1, 3, 2)])
_uv = me_plane.uv_layers.new(name='UVMap')
_uv.uv.foreach_set('vector', [0.0, 0.0, 1.0, 0.0, 1.0, 1.0, 0.0, 1.0])
me_plane.update()
me_cube_008 = bpy.data.meshes.new('Cube.008')
me_cube_008.from_pydata([(-0.9377, 0.1002, -1.339), (-0.7559, 0.09419, -1.23), (-0.07938, 0.07733, -1.339), (-0.2627, 0.08103, -1.23), (-0.9624, 0.0609, -1.339), (-0.7791, 0.05721, -1.23), (-0.1041, 0.038, -1.339), (-0.286, 0.04405, -1.23), (-0.294, 0.08306, -1.361), (-0.5085, 0.08879, -1.37), (-0.7231, 0.09451, -1.361), (-0.6326, 0.0909, -1.23), (-0.5093, 0.08761, -1.23), (-0.386, 0.08432, -1.23), (-0.7479, 0.05518, -1.361), (-0.5333, 0.04945, -1.37), (-0.3187, 0.04372, -1.361), (-0.4092, 0.04734, -1.23), (-0.5325, 0.05063, -1.23), (-0.6558, 0.05392, -1.23), (0.01365, 0.05485, -1.402), (-0.2743, 0.06254, -1.23), (-1.055, 0.08338, -1.402), (-0.7675, 0.0757, -1.23), (-0.3976, 0.06583, -1.23), (-0.5209, 0.06912, -1.23), (-0.6442, 0.07241, -1.23), (-0.2536, 0.06199, -1.436), (-0.5209, 0.06912, -1.452), (-0.7882, 0.07625, -1.436)], [], [(8, 13, 3, 2), (20, 21, 7, 6), (14, 19, 5, 4), (22, 23, 1, 0), (29, 14, 4, 22), (26, 11, 1, 23), (21, 3, 13, 24), (24, 13, 12, 25), (25, 12, 11, 26), (20, 6, 16, 27), (27, 16, 15, 28), (28, 15, 14, 29), (6, 7, 17, 16), (16, 17, 18, 15), (15, 18, 19, 14), (0, 1, 11, 10), (10, 11, 12, 9), (9, 12, 13, 8), (9, 28, 29, 10), (8, 27, 28, 9), (2, 20, 27, 8), (18, 25, 26, 19), (17, 24, 25, 18), (7, 21, 24, 17), (19, 26, 23, 5), (10, 29, 22, 0), (4, 5, 23, 22), (2, 3, 21, 20)])
_uv = me_cube_008.uv_layers.new(name='UVMap')
_uv.uv.foreach_set('vector', [0.4665, 0.1875, 0.625, 0.1875, 0.625, 0.25, 0.4665, 0.25, 0.375, 0.375, 0.625, 0.375, 0.625, 0.5, 0.4665, 0.5, 0.4665, 0.6875, 0.625, 0.6875, 0.625, 0.75, 0.4665, 0.75, 0.375, 0.875, 0.625, 0.875, 0.625, 1.0, 0.4665, 1.0, 0.25, 0.6875, 0.4665, 0.6875, 0.4665, 0.75, 0.25, 0.75, 0.75, 0.6875, 0.875, 0.6875, 0.875, 0.75, 0.75, 0.75, 0.75, 0.5, 0.875, 0.5, 0.875, 0.5625, 0.75, 0.5625, 0.75, 0.5625, 0.875, 0.5625, 0.875, 0.625, 0.75, 0.625, 0.75, 0.625, 0.875, 0.625, 0.875, 0.6875, 0.75, 0.6875, 0.25, 0.5, 0.4665, 0.5, 0.4665, 0.5625, 0.25, 0.5625, 0.25, 0.5625, 0.4665, 0.5625, 0.4665, 0.625, 0.25, 0.625, 0.25, 0.625, 0.4665, 0.625, 0.4665, 0.6875, 0.25, 0.6875, 0.4665, 0.5, 0.625, 0.5, 0.625, 0.5625, 0.4665, 0.5625, 0.4665, 0.5625, 0.625, 0.5625, 0.625, 0.625, 0.4665, 0.625, 0.4665, 0.625, 0.625, 0.625, 0.625, 0.6875, 0.4665, 0.6875, 0.4665, 0.0, 0.625, 0.0, 0.625, 0.0625, 0.4665, 0.0625, 0.4665, 0.0625, 0.625, 0.0625, 0.625, 0.125, 0.4665, 0.125, 0.4665, 0.125, 0.625, 0.125, 0.625, 0.1875, 0.4665, 0.1875, 0.1277, 0.625, 0.25, 0.625, 0.25, 0.6875, 0.1292, 0.7072, 0.1292, 0.5428, 0.25, 0.5625, 0.25, 0.625, 0.1277, 0.625, 0.131, 0.4867, 0.25, 0.5, 0.25, 0.5625, 0.1292, 0.5428, 0.625, 0.625, 0.75, 0.625, 0.75, 0.6875, 0.625, 0.6875, 0.625, 0.5625, 0.75, 0.5625, 0.75, 0.625, 0.625, 0.625, 0.625, 0.5, 0.75, 0.5, 0.75, 0.5625, 0.625, 0.5625, 0.625, 0.6875, 0.75, 0.6875, 0.75, 0.75, 0.625, 0.75, 0.1292, 0.7072, 0.25, 0.6875, 0.25, 0.75, 0.131, 0.7633, 0.4665, 0.75, 0.625, 0.75, 0.625, 0.875, 0.375, 0.875, 0.4665, 0.25, 0.625, 0.25, 0.625, 0.375, 0.375, 0.375])
me_cube_008.update()
me_cube_009 = bpy.data.meshes.new('Cube.009')
me_cube_009.from_pydata([(-2.774, 0.09507, -9.371), (-2.774, 0.09507, -9.149), (1.546, 0.0532, -9.183), (1.546, 0.0532, -8.961), (-2.817, 0.06993, -9.371), (-2.817, 0.06993, -9.149), (1.503, 0.02806, -9.183), (1.503, 0.02806, -8.961), (0.3149, 0.06514, -9.371), (0.3149, 0.06514, -9.149), (0.2713, 0.03999, -9.371), (0.2713, 0.03999, -9.149), (3.45, 0.03475, -8.961), (3.45, 0.03475, -9.183), (3.407, 0.009602, -9.183), (3.407, 0.009602, -8.961), (3.45, 0.03475, -9.183), (3.407, 0.009602, -9.183), (4.032, 0.02955, -9.019), (3.94, 0.03, -9.314), (3.897, 0.00485, -9.314), (3.989, 0.004401, -9.019), (3.407, 0.009602, -9.183), (3.45, 0.03475, -9.183), (3.693, 0.01961, -9.314)], [], [(8, 9, 3, 2), (7, 6, 14, 15), (10, 11, 5, 4), (4, 5, 1, 0), (8, 10, 4, 0), (11, 9, 1, 5), (7, 3, 9, 11), (2, 6, 10, 8), (6, 7, 11, 10), (0, 1, 9, 8), (12, 15, 21, 18), (6, 2, 13, 14), (3, 7, 15, 12), (2, 3, 12, 13), (14, 13, 16, 17), (13, 19, 23), (13, 12, 18, 19), (15, 14, 20, 21), (22, 23, 24), (14, 13, 23, 22), (23, 19, 24), (20, 14, 22), (24, 20, 22), (19, 18, 21, 20), (20, 24, 19)])
_uv = me_cube_009.uv_layers.new(name='UVMap')
_uv.uv.foreach_set('vector', [0.375, 0.1365, 0.625, 0.1365, 0.625, 0.25, 0.375, 0.25, 0.625, 0.5, 0.375, 0.5, 0.375, 0.5, 0.625, 0.5, 0.375, 0.6135, 0.625, 0.6135, 0.625, 0.75, 0.375, 0.75, 0.375, 0.75, 0.625, 0.75, 0.625, 1.0, 0.375, 1.0, 0.125, 0.6135, 0.375, 0.6135, 0.375, 0.75, 0.125, 0.75, 0.625, 0.6135, 0.875, 0.6135, 0.875, 0.75, 0.625, 0.75, 0.625, 0.5, 0.875, 0.5, 0.875, 0.6135, 0.625, 0.6135, 0.125, 0.5, 0.375, 0.5, 0.375, 0.6135, 0.125, 0.6135, 0.375, 0.5, 0.625, 0.5, 0.625, 0.6135, 0.375, 0.6135, 0.375, 0.0, 0.625, 0.0, 0.625, 0.1365, 0.375, 0.1365, 0.875, 0.5, 0.625, 0.5, 0.625, 0.5, 0.875, 0.5, 0.375, 0.5, 0.125, 0.5, 0.125, 0.5, 0.375, 0.5, 0.875, 0.5, 0.625, 0.5, 0.625, 0.5, 0.875, 0.5, 0.375, 0.25, 0.625, 0.25, 0.625, 0.25, 0.375, 0.25, 0.375, 0.5, 0.375, 0.25, 0.375, 0.25, 0.375, 0.5, 0.375, 0.25, 0.375, 0.25, 0.375, 0.25, 0.375, 0.25, 0.625, 0.25, 0.625, 0.25, 0.375, 0.25, 0.625, 0.5, 0.375, 0.5, 0.375, 0.5, 0.625, 0.5, 0.375, 0.5, 0.125, 0.5, 0.25, 0.5, 0.375, 0.5, 0.375, 0.25, 0.375, 0.25, 0.375, 0.5, 0.125, 0.5, 0.375, 0.25, 0.25, 0.5, 0.375, 0.5, 0.375, 0.5, 0.375, 0.5, 0.25, 0.5, 0.375, 0.5, 0.375, 0.5, 0.375, 0.25, 0.625, 0.25, 0.625, 0.5, 0.375, 0.5, 0.375, 0.5, 0.375, 0.375, 0.375, 0.25])
me_cube_009.update()
me_cube_010 = bpy.data.meshes.new('Cube.010')
me_cube_010.from_pydata([(-0.1518, -0.2083, 0.005134), (-0.09434, -0.1295, 0.3503), (-0.1518, 0.2083, 0.005134), (-0.09434, 0.1295, 0.3503), (0.1518, -0.2083, 0.005134), (0.09434, -0.1295, 0.3503), (0.1518, 0.2083, 0.005134), (0.09434, 0.1295, 0.3503), (-0.05271, -0.05271, 0.3522), (-0.05271, -0.05271, 1.459), (-0.05271, 0.05271, 0.3522), (-0.05271, 0.05271, 1.459), (0.05271, -0.05271, 0.3522), (0.05271, -0.05271, 1.459), (0.05271, 0.05271, 0.3522), (0.05271, 0.05271, 1.459), (-0.05271, -0.05271, 0.3522), (-0.05271, -0.05271, 1.459), (-0.05271, 0.05271, 0.3522), (-0.05271, 0.05271, 1.459), (0.05271, -0.05271, 0.3522), (0.05271, -0.05271, 1.459), (0.05271, 0.05271, 0.3522), (0.05271, 0.05271, 1.459), (-0.3247, -0.05271, 1.228), (-0.3247, -0.05271, 1.351), (-0.3247, 0.05271, 1.228), (-0.3247, 0.05271, 1.351), (0.07848, -0.05271, 1.228), (0.07848, -0.05271, 1.351), (0.07848, 0.05271, 1.228), (0.07848, 0.05271, 1.351), (-0.2859, 0.02216, 1.106), (-0.2859, 0.02216, 1.229), (-0.2859, -0.02216, 1.106), (-0.2859, -0.02216, 1.229), (-0.2491, 0.02216, 1.106), (-0.2491, 0.02216, 1.229), (-0.2491, -0.02216, 1.106), (-0.2491, -0.02216, 1.229)], [], [(0, 1, 3, 2), (2, 3, 7, 6), (6, 7, 5, 4), (4, 5, 1, 0), (2, 6, 4, 0), (7, 3, 1, 5), (8, 9, 11, 10), (10, 11, 15, 14), (14, 15, 13, 12), (12, 13, 9, 8), (10, 14, 12, 8), (15, 11, 9, 13), (16, 17, 19, 18), (18, 19, 23, 22), (22, 23, 21, 20), (20, 21, 17, 16), (18, 22, 20, 16), (23, 19, 17, 21), (24, 25, 27, 26), (26, 27, 31, 30), (30, 31, 29, 28), (28, 29, 25, 24), (26, 30, 28, 24), (31, 27, 25, 29), (32, 33, 35, 34), (34, 35, 39, 38), (38, 39, 37, 36), (36, 37, 33, 32), (34, 38, 36, 32), (39, 35, 33, 37)])
_uv = me_cube_010.uv_layers.new(name='UVMap')
_uv.uv.foreach_set('vector', [0.375, 0.0, 0.625, 0.0, 0.625, 0.25, 0.375, 0.25, 0.375, 0.25, 0.625, 0.25, 0.625, 0.5, 0.375, 0.5, 0.375, 0.5, 0.625, 0.5, 0.625, 0.75, 0.375, 0.75, 0.375, 0.75, 0.625, 0.75, 0.625, 1.0, 0.375, 1.0, 0.125, 0.5, 0.375, 0.5, 0.375, 0.75, 0.125, 0.75, 0.625, 0.5, 0.875, 0.5, 0.875, 0.75, 0.625, 0.75, 0.375, 0.0, 0.625, 0.0, 0.625, 0.25, 0.375, 0.25, 0.375, 0.25, 0.625, 0.25, 0.625, 0.5, 0.375, 0.5, 0.375, 0.5, 0.625, 0.5, 0.625, 0.75, 0.375, 0.75, 0.375, 0.75, 0.625, 0.75, 0.625, 1.0, 0.375, 1.0, 0.125, 0.5, 0.375, 0.5, 0.375, 0.75, 0.125, 0.75, 0.625, 0.5, 0.875, 0.5, 0.875, 0.75, 0.625, 0.75, 0.375, 0.0, 0.625, 0.0, 0.625, 0.25, 0.375, 0.25, 0.375, 0.25, 0.625, 0.25, 0.625, 0.5, 0.375, 0.5, 0.375, 0.5, 0.625, 0.5, 0.625, 0.75, 0.375, 0.75, 0.375, 0.75, 0.625, 0.75, 0.625, 1.0, 0.375, 1.0, 0.125, 0.5, 0.375, 0.5, 0.375, 0.75, 0.125, 0.75, 0.625, 0.5, 0.875, 0.5, 0.875, 0.75, 0.625, 0.75, 0.375, 0.0, 0.625, 0.0, 0.625, 0.25, 0.375, 0.25, 0.375, 0.25, 0.625, 0.25, 0.625, 0.5, 0.375, 0.5, 0.375, 0.5, 0.625, 0.5, 0.625, 0.75, 0.375, 0.75, 0.375, 0.75, 0.625, 0.75, 0.625, 1.0, 0.375, 1.0, 0.125, 0.5, 0.375, 0.5, 0.375, 0.75, 0.125, 0.75, 0.625, 0.5, 0.875, 0.5, 0.875, 0.75, 0.625, 0.75, 0.375, 0.0, 0.625, 0.0, 0.625, 0.25, 0.375, 0.25, 0.375, 0.25, 0.625, 0.25, 0.625, 0.5, 0.375, 0.5, 0.375, 0.5, 0.625, 0.5, 0.625, 0.75, 0.375, 0.75, 0.375, 0.75, 0.625, 0.75, 0.625, 1.0, 0.375, 1.0, 0.125, 0.5, 0.375, 0.5, 0.375, 0.75, 0.125, 0.75, 0.625, 0.5, 0.875, 0.5, 0.875, 0.75, 0.625, 0.75])
me_cube_010.update()
me_cube_011 = bpy.data.meshes.new('Cube.011')
me_cube_011.from_pydata([(-0.06438, 0.06201, -0.1606), (-0.06358, 0.06124, 0.1606), (-0.06438, -0.06201, -0.1606), (-0.06358, -0.06124, 0.1606), (0.06438, 0.06201, -0.1606), (0.06358, 0.06124, 0.1606), (0.06438, -0.06201, -0.1606), (0.06358, -0.06124, 0.1606), (-0.1158, 0.1116, 0.07945), (-0.1158, -0.1116, 0.07945), (0.1158, -0.1116, 0.07945), (0.1158, 0.1116, 0.07945), (-0.06438, -0.06201, -0.1606), (0.06438, -0.06201, -0.1606), (0.06438, 0.06201, -0.1606), (-0.06438, 0.06201, -0.1606), (0.06438, 0.06201, -0.1606), (0.1158, 0.1116, 0.07945), (-0.1158, 0.1116, 0.07945), (-0.06438, 0.06201, -0.1606), (0.06438, -0.06201, -0.1606), (0.1158, -0.1116, 0.07945), (0.1158, 0.1116, 0.07945), (0.06438, 0.06201, -0.1606), (-0.06438, -0.06201, -0.1606), (-0.1158, -0.1116, 0.07945), (0.1158, -0.1116, 0.07945), (0.06438, -0.06201, -0.1606), (-0.06438, 0.06201, -0.1606), (-0.1158, 0.1116, 0.07945), (-0.1158, -0.1116, 0.07945), (-0.06438, -0.06201, -0.1606), (-0.03938, -0.03701, -0.1606), (0.03938, -0.03701, -0.1606), (0.03938, 0.03701, -0.1606), (-0.03938, 0.03701, -0.1606), (0.04408, 0.06706, -0.1361), (0.08504, 0.1065, 0.05497), (-0.08504, 0.1065, 0.05497), (-0.04408, 0.06706, -0.1361), (0.06962, -0.04155, -0.1361), (0.1106, -0.08102, 0.05501), (0.1106, 0.08102, 0.05501), (0.06962, 0.04155, -0.1361), (-0.04408, -0.06706, -0.1361), (-0.08504, -0.1065, 0.05497), (0.08504, -0.1065, 0.05497), (0.04408, -0.06706, -0.1361), (-0.06962, 0.04155, -0.1361), (-0.1106, 0.08102, 0.05501), (-0.1106, -0.08102, 0.05501), (-0.06962, -0.04155, -0.1361), (0.03938, -0.03701, -0.1306), (-0.03938, -0.03701, -0.1306), (-0.03938, 0.03701, -0.1306), (0.03938, 0.03701, -0.1306), (0.08504, 0.07713, 0.06103), (0.04408, 0.03768, -0.13), (-0.04408, 0.03768, -0.13), (-0.08504, 0.07713, 0.06103), (0.08126, -0.08102, 0.06129), (0.04029, -0.04155, -0.1299), (0.04029, 0.04155, -0.1299), (0.08126, 0.08102, 0.06129), (-0.08504, -0.07713, 0.06103), (-0.04408, -0.03768, -0.13), (0.04408, -0.03768, -0.13), (0.08504, -0.07713, 0.06103), (-0.04029, 0.04155, -0.1299), (-0.08126, 0.08102, 0.06129), (-0.04029, -0.04155, -0.1299), (-0.08126, -0.08102, 0.06129)], [], [(8, 1, 3, 9), (9, 3, 7, 10), (10, 7, 5, 11), (11, 5, 1, 8), (39, 36, 57, 58), (7, 3, 1, 5), (40, 41, 60, 61), (35, 32, 53, 54), (36, 37, 56, 57), (32, 33, 52, 53), (2, 6, 13, 12), (6, 4, 14, 13), (4, 0, 15, 14), (0, 2, 12, 15), (4, 11, 17, 16), (11, 8, 18, 17), (8, 0, 19, 18), (0, 4, 16, 19), (6, 10, 21, 20), (10, 11, 22, 21), (11, 4, 23, 22), (4, 6, 20, 23), (2, 9, 25, 24), (9, 10, 26, 25), (10, 6, 27, 26), (6, 2, 24, 27), (0, 8, 29, 28), (8, 9, 30, 29), (9, 2, 31, 30), (2, 0, 28, 31), (12, 13, 33, 32), (13, 14, 34, 33), (14, 15, 35, 34), (15, 12, 32, 35), (16, 17, 37, 36), (17, 18, 38, 37), (18, 19, 39, 38), (19, 16, 36, 39), (20, 21, 41, 40), (21, 22, 42, 41), (22, 23, 43, 42), (23, 20, 40, 43), (24, 25, 45, 44), (25, 26, 46, 45), (26, 27, 47, 46), (27, 24, 44, 47), (28, 29, 49, 48), (29, 30, 50, 49), (30, 31, 51, 50), (31, 28, 48, 51), (44, 45, 64, 65), (33, 34, 55, 52), (43, 40, 61, 62), (48, 49, 69, 68), (37, 38, 59, 56), (47, 44, 65, 66), (34, 35, 54, 55), (41, 42, 63, 60), (51, 48, 68, 70), (38, 39, 58, 59), (45, 46, 67, 64), (42, 43, 62, 63), (49, 50, 71, 69), (46, 47, 66, 67), (50, 51, 70, 71)])
_uv = me_cube_011.uv_layers.new(name='UVMap')
_uv.uv.foreach_set('vector', [0.5618, 0.0, 0.625, 0.0, 0.625, 0.25, 0.5618, 0.25, 0.5618, 0.25, 0.625, 0.25, 0.625, 0.5, 0.5618, 0.5, 0.5618, 0.5, 0.625, 0.5, 0.625, 0.75, 0.5618, 0.75, 0.5618, 0.75, 0.625, 0.75, 0.625, 1.0, 0.5618, 1.0, 0.3941, 0.9565, 0.3941, 0.7935, 0.3941, 0.7935, 0.3941, 0.9565, 0.625, 0.5, 0.875, 0.5, 0.875, 0.75, 0.625, 0.75, 0.394, 0.5453, 0.5428, 0.5311, 0.5428, 0.5311, 0.394, 0.5453, 0.1735, 0.6996, 0.1735, 0.5504, 0.1735, 0.5504, 0.1735, 0.6996, 0.3941, 0.7935, 0.5428, 0.78, 0.5428, 0.78, 0.3941, 0.7935, 0.1735, 0.5504, 0.3265, 0.5504, 0.3265, 0.5504, 0.1735, 0.5504, 0.125, 0.5, 0.375, 0.5, 0.375, 0.5, 0.125, 0.5, 0.375, 0.5, 0.375, 0.75, 0.375, 0.75, 0.375, 0.5, 0.375, 0.75, 0.125, 0.75, 0.125, 0.75, 0.375, 0.75, 0.125, 0.75, 0.125, 0.5, 0.125, 0.5, 0.125, 0.75, 0.375, 0.75, 0.5618, 0.75, 0.5618, 0.75, 0.375, 0.75, 0.5618, 0.75, 0.5618, 1.0, 0.5618, 1.0, 0.5618, 0.75, 0.5618, 1.0, 0.375, 1.0, 0.375, 1.0, 0.5618, 1.0, 0.375, 1.0, 0.375, 0.75, 0.375, 0.75, 0.375, 1.0, 0.375, 0.5, 0.5618, 0.5, 0.5618, 0.5, 0.375, 0.5, 0.5618, 0.5, 0.5618, 0.75, 0.5618, 0.75, 0.5618, 0.5, 0.5618, 0.75, 0.375, 0.75, 0.375, 0.75, 0.5618, 0.75, 0.375, 0.75, 0.375, 0.5, 0.375, 0.5, 0.375, 0.75, 0.375, 0.25, 0.5618, 0.25, 0.5618, 0.25, 0.375, 0.25, 0.5618, 0.25, 0.5618, 0.5, 0.5618, 0.5, 0.5618, 0.25, 0.5618, 0.5, 0.375, 0.5, 0.375, 0.5, 0.5618, 0.5, 0.375, 0.5, 0.375, 0.25, 0.375, 0.25, 0.375, 0.5, 0.375, 0.0, 0.5618, 0.0, 0.5618, 0.0, 0.375, 0.0, 0.5618, 0.0, 0.5618, 0.25, 0.5618, 0.25, 0.5618, 0.0, 0.5618, 0.25, 0.375, 0.25, 0.375, 0.25, 0.5618, 0.25, 0.375, 0.25, 0.375, 0.0, 0.375, 0.0, 0.375, 0.25, 0.125, 0.5, 0.375, 0.5, 0.3265, 0.5504, 0.1735, 0.5504, 0.375, 0.5, 0.375, 0.75, 0.3265, 0.6996, 0.3265, 0.5504, 0.375, 0.75, 0.125, 0.75, 0.1735, 0.6996, 0.3265, 0.6996, 0.125, 0.75, 0.125, 0.5, 0.1735, 0.5504, 0.1735, 0.6996, 0.375, 0.75, 0.5618, 0.75, 0.5428, 0.78, 0.3941, 0.7935, 0.5618, 0.75, 0.5618, 1.0, 0.5428, 0.97, 0.5428, 0.78, 0.5618, 1.0, 0.375, 1.0, 0.3941, 0.9565, 0.5428, 0.97, 0.375, 1.0, 0.375, 0.75, 0.3941, 0.7935, 0.3941, 0.9565, 0.375, 0.5, 0.5618, 0.5, 0.5428, 0.5311, 0.394, 0.5453, 0.5618, 0.5, 0.5618, 0.75, 0.5428, 0.7189, 0.5428, 0.5311, 0.5618, 0.75, 0.375, 0.75, 0.394, 0.7047, 0.5428, 0.7189, 0.375, 0.75, 0.375, 0.5, 0.394, 0.5453, 0.394, 0.7047, 0.375, 0.25, 0.5618, 0.25, 0.5428, 0.28, 0.3941, 0.2935, 0.5618, 0.25, 0.5618, 0.5, 0.5428, 0.47, 0.5428, 0.28, 0.5618, 0.5, 0.375, 0.5, 0.3941, 0.4565, 0.5428, 0.47, 0.375, 0.5, 0.375, 0.25, 0.3941, 0.2935, 0.3941, 0.4565, 0.375, 0.0, 0.5618, 0.0, 0.5428, 0.03107, 0.394, 0.04526, 0.5618, 0.0, 0.5618, 0.25, 0.5428, 0.2189, 0.5428, 0.03107, 0.5618, 0.25, 0.375, 0.25, 0.394, 0.2047, 0.5428, 0.2189, 0.375, 0.25, 0.375, 0.0, 0.394, 0.04526, 0.394, 0.2047, 0.3941, 0.2935, 0.5428, 0.28, 0.5428, 0.28, 0.3941, 0.2935, 0.3265, 0.5504, 0.3265, 0.6996, 0.3265, 0.6996, 0.3265, 0.5504, 0.394, 0.7047, 0.394, 0.5453, 0.394, 0.5453, 0.394, 0.7047, 0.394, 0.04526, 0.5428, 0.03107, 0.5428, 0.03107, 0.394, 0.04526, 0.5428, 0.78, 0.5428, 0.97, 0.5428, 0.97, 0.5428, 0.78, 0.3941, 0.4565, 0.3941, 0.2935, 0.3941, 0.2935, 0.3941, 0.4565, 0.3265, 0.6996, 0.1735, 0.6996, 0.1735, 0.6996, 0.3265, 0.6996, 0.5428, 0.5311, 0.5428, 0.7189, 0.5428, 0.7189, 0.5428, 0.5311, 0.394, 0.2047, 0.394, 0.04526, 0.394, 0.04526, 0.394, 0.2047, 0.5428, 0.97, 0.3941, 0.9565, 0.3941, 0.9565, 0.5428, 0.97, 0.5428, 0.28, 0.5428, 0.47, 0.5428, 0.47, 0.5428, 0.28, 0.5428, 0.7189, 0.394, 0.7047, 0.394, 0.7047, 0.5428, 0.7189, 0.5428, 0.03107, 0.5428, 0.2189, 0.5428, 0.2189, 0.5428, 0.03107, 0.5428, 0.47, 0.3941, 0.4565, 0.3941, 0.4565, 0.5428, 0.47, 0.5428, 0.2189, 0.394, 0.2047, 0.394, 0.2047, 0.5428, 0.2189])
me_cube_011.update()
me_cube_012 = bpy.data.meshes.new('Cube.012')
me_cube_012.from_pydata([(0.03938, -0.03701, -0.1306), (-0.03938, -0.03701, -0.1306), (-0.03938, 0.03701, -0.1306), (0.03938, 0.03701, -0.1306), (0.08504, 0.07713, 0.06103), (0.04408, 0.03768, -0.13), (-0.04408, 0.03768, -0.13), (-0.08504, 0.07713, 0.06103), (0.08126, -0.08102, 0.06129), (0.04029, -0.04155, -0.1299), (0.04029, 0.04155, -0.1299), (0.08126, 0.08102, 0.06129), (-0.08504, -0.07713, 0.06103), (-0.04408, -0.03768, -0.13), (0.04408, -0.03768, -0.13), (0.08504, -0.07713, 0.06103), (-0.04029, 0.04155, -0.1299), (-0.08126, 0.08102, 0.06129), (-0.04029, -0.04155, -0.1299), (-0.08126, -0.08102, 0.06129)], [], [(1, 0, 3, 2), (5, 4, 7, 6), (9, 8, 11, 10), (13, 12, 15, 14), (16, 17, 19, 18)])
_uv = me_cube_012.uv_layers.new(name='UVMap')
_uv.uv.foreach_set('vector', [0.1735, 0.5504, 0.3265, 0.5504, 0.3265, 0.6996, 0.1735, 0.6996, 0.3941, 0.7935, 0.5428, 0.78, 0.5428, 0.97, 0.3941, 0.9565, 0.394, 0.5453, 0.5428, 0.5311, 0.5428, 0.7189, 0.394, 0.7047, 0.3941, 0.2935, 0.5428, 0.28, 0.5428, 0.47, 0.3941, 0.4565, 0.394, 0.04526, 0.5428, 0.03107, 0.5428, 0.2189, 0.394, 0.2047])
me_cube_012.update()
me_cube_017 = bpy.data.meshes.new('Cube.017')
me_cube_017.from_pydata([(-0.2353, -0.2259, 0.02439), (0.4887, -0.4607, 0.02439), (0.4887, -0.4607, 0.8428), (-0.4701, -0.9499, 0.02439), (0.2931, -1.064, 0.02439), (0.4176, -0.6801, 0.8428), (-0.2353, -0.2259, 0.1554), (0.08551, -0.3299, 0.8428), (-0.4701, -0.9499, 0.2606), (-0.09148, -1.073, 0.02439), (-0.07073, -0.9003, 0.8428), (0.1655, -1.121, 0.02439), (-0.3143, -0.8541, 0.8428), (-0.4449, -0.8724, 0.6425)], [], [(13, 12, 7, 6), (1, 2, 5, 4), (9, 8, 3), (0, 6, 7, 2, 1), (13, 8, 9, 11, 10, 12), (4, 5, 10, 11), (5, 2, 7, 12, 10), (1, 4, 11, 9, 3, 0), (3, 8, 13, 6, 0)])
_uv = me_cube_017.uv_layers.new(name='UVMap')
_uv.uv.foreach_set('vector', [0.5638, 0.6697, 0.6707, 0.7111, 0.875, 0.6392, 0.415, 0.0, 0.375, 0.25, 0.625, 0.25, 0.625, 0.3257, 0.375, 0.4583, 0.375, 0.6193, 0.4472, 0.75, 0.375, 0.75, 0.375, 0.0, 0.415, 0.0, 0.625, 0.1108, 0.625, 0.25, 0.375, 0.25, 0.5638, 0.7768, 0.4472, 0.75, 0.375, 0.6193, 0.3642, 0.534, 0.625, 0.5743, 0.6707, 0.7111, 0.375, 0.4583, 0.625, 0.3257, 0.625, 0.5743, 0.375, 0.5232, 0.7993, 0.5, 0.875, 0.5, 0.875, 0.6392, 0.6707, 0.7111, 0.681, 0.6303, 0.125, 0.5, 0.3333, 0.5, 0.3642, 0.534, 0.375, 0.6193, 0.375, 0.75, 0.125, 0.75, 0.375, 0.75, 0.4472, 0.75, 0.5638, 0.7768, 0.415, 1.0, 0.375, 1.0])
me_cube_017.update()
me_cube_018 = bpy.data.meshes.new('Cube.018')
me_cube_018.from_pydata([(-12.64, 1.047, 0.01705), (-12.64, 1.81, 0.01705), (-11.87, 1.047, 0.01705), (-11.87, 1.81, 0.01705), (-12.64, 1.047, 0.6012), (-11.87, 1.047, 0.1198), (-12.64, 1.81, 0.08939), (-11.87, 1.81, 0.289), (-11.87, 1.523, 0.6311), (-12.64, 1.37, 0.9481), (-12.46, 1.81, 1.075), (-12.64, 1.507, 0.983), (-12.23, 1.724, 1.073), (-12.29, 1.81, 1.089)], [], [(1, 3, 2, 0), (12, 8, 7, 13), (10, 6, 11), (2, 5, 4, 0), (12, 9, 4, 5, 8), (3, 7, 8, 5, 2), (10, 11, 9, 12, 13), (1, 6, 10, 13, 7, 3), (0, 4, 9, 11, 6, 1)])
_uv = me_cube_018.uv_layers.new(name='UVMap')
_uv.uv.foreach_set('vector', [0.125, 0.5, 0.375, 0.5, 0.375, 0.75, 0.125, 0.75, 0.5827, 0.411, 0.4958, 0.5941, 0.4285, 0.5, 0.5859, 0.3626, 0.5831, 0.308, 0.3892, 0.25, 0.565, 0.1509, 0.375, 0.75, 0.3952, 0.75, 0.4899, 1.0, 0.375, 1.0, 0.5827, 0.411, 0.6844, 0.2729, 0.4899, 0.0, 0.3952, 0.75, 0.4958, 0.5941, 0.375, 0.5, 0.4285, 0.5, 0.4958, 0.5941, 0.3952, 0.75, 0.375, 0.75, 0.5831, 0.308, 0.565, 0.1509, 0.5581, 0.1058, 0.5827, 0.411, 0.5859, 0.3626, 0.375, 0.25, 0.3892, 0.25, 0.5831, 0.308, 0.5859, 0.3626, 0.4285, 0.5, 0.375, 0.5, 0.375, 0.0, 0.4899, 0.0, 0.5581, 0.1058, 0.565, 0.1509, 0.3892, 0.25, 0.375, 0.25])
me_cube_018.update()
me_cube_019 = bpy.data.meshes.new('Cube.019')
me_cube_019.from_pydata([(-1.0, 1.0, 0.02058), (1.0, 1.0, 0.02058), (-1.0, 1.0, 0.1259), (1.0, 1.0, 0.3586), (1.0, -0.2765, 0.02058), (0.6917, -1.0, 0.02058), (1.0, 0.5078, 0.5069), (0.116, -1.0, 0.8581), (-1.0, -0.1942, 0.02058), (-1.0, -0.05686, 0.4442), (-0.3388, -1.0, 0.8051), (-0.4975, -1.0, 0.02058)], [], [(4, 6, 7, 5), (0, 2, 3, 1), (8, 9, 2, 0), (1, 3, 6, 4), (5, 7, 10, 11), (6, 3, 2, 9, 10, 7), (8, 11, 10, 9), (0, 1, 4, 5, 11, 8)])
_uv = me_cube_019.uv_layers.new(name='UVMap')
_uv.uv.foreach_set('vector', [0.375, 0.6596, 0.4358, 0.5615, 0.4797, 0.4185, 0.375, 0.7885, 0.375, 0.25, 0.3882, 0.25, 0.4173, 0.5, 0.375, 0.5, 0.375, 0.1007, 0.4279, 0.1179, 0.3882, 0.25, 0.375, 0.25, 0.375, 0.5, 0.4173, 0.5, 0.4358, 0.5615, 0.375, 0.6596, 0.375, 0.7885, 0.4797, 0.8605, 0.4731, 0.9174, 0.375, 0.9372, 0.4358, 0.5615, 0.4173, 0.5, 0.3882, 0.25, 0.4279, 0.1179, 0.4731, 0.2479, 0.4797, 0.4185, 0.375, 0.1007, 0.375, 0.9372, 0.4731, 0.2479, 0.4279, 0.1179, 0.125, 0.5, 0.375, 0.5, 0.375, 0.6596, 0.3365, 0.75, 0.1878, 0.75, 0.125, 0.6493])
me_cube_019.update()
me_cube_020 = bpy.data.meshes.new('Cube.020')
me_cube_020.from_pydata([(-1.0, 1.0, 0.02058), (1.0, 1.0, 0.02058), (-1.0, 1.0, 0.1259), (1.0, 1.0, 0.3586), (1.0, -0.2765, 0.02058), (0.6917, -1.0, 0.02058), (1.0, 0.5078, 0.5069), (0.116, -1.0, 0.8581), (-1.0, -0.1942, 0.02058), (-1.0, -0.05686, 0.4442), (-0.3388, -1.0, 0.8051), (-0.4975, -1.0, 0.02058)], [], [(4, 6, 7, 5), (0, 2, 3, 1), (8, 9, 2, 0), (1, 3, 6, 4), (5, 7, 10, 11), (6, 3, 2, 9, 10, 7), (8, 11, 10, 9), (0, 1, 4, 5, 11, 8)])
_uv = me_cube_020.uv_layers.new(name='UVMap')
_uv.uv.foreach_set('vector', [0.375, 0.6596, 0.4358, 0.5615, 0.4797, 0.4185, 0.375, 0.7885, 0.375, 0.25, 0.3882, 0.25, 0.4173, 0.5, 0.375, 0.5, 0.375, 0.1007, 0.4279, 0.1179, 0.3882, 0.25, 0.375, 0.25, 0.375, 0.5, 0.4173, 0.5, 0.4358, 0.5615, 0.375, 0.6596, 0.375, 0.7885, 0.4797, 0.8605, 0.4731, 0.9174, 0.375, 0.9372, 0.4358, 0.5615, 0.4173, 0.5, 0.3882, 0.25, 0.4279, 0.1179, 0.4731, 0.2479, 0.4797, 0.4185, 0.375, 0.1007, 0.375, 0.9372, 0.4731, 0.2479, 0.4279, 0.1179, 0.125, 0.5, 0.375, 0.5, 0.375, 0.6596, 0.3365, 0.75, 0.1878, 0.75, 0.125, 0.6493])
me_cube_020.update()
me_cube_021 = bpy.data.meshes.new('Cube.021')
me_cube_021.from_pydata([(-1.0, -1.0, 0.02058), (-1.0, 1.0, 0.02058), (1.0, 1.0, 0.02058), (-1.0, 1.0, 0.391), (1.0, 1.0, 1.03), (0.5566, 1.0, 1.241), (1.0, -0.1692, 0.02058), (-0.5605, -1.0, 0.02058), (-1.0, -1.0, 0.6466), (-1.0, -0.9735, 0.7176), (0.4817, 0.05421, 1.357), (1.0, 0.2325, 1.095), (-1.0, 1.0, 0.02058), (-1.0, -1.0, 0.02058), (-1.0, 1.0, 0.391), (-1.0, -0.9735, 0.7176), (-1.0, -1.0, 0.6466)], [], [(10, 5, 3, 9), (9, 8, 7, 6, 11, 10), (10, 11, 4, 5), (7, 8, 0), (1, 3, 5, 4, 2), (1, 0, 13, 12), (1, 2, 6, 7, 0), (2, 4, 11, 6), (13, 16, 15, 14, 12), (0, 8, 16, 13), (9, 3, 14, 15), (8, 9, 15, 16), (3, 1, 12, 14)])
_uv = me_cube_021.uv_layers.new(name='UVMap')
_uv.uv.foreach_set('vector', [0.542, 0.6246, 0.5275, 0.4446, 0.4213, 0.25, 0.4621, 0.99, 0.4621, 0.003318, 0.4533, 0.0, 0.375, 0.9451, 0.375, 0.6462, 0.5094, 0.5959, 0.542, 0.6246, 0.542, 0.6246, 0.5094, 0.5959, 0.5012, 0.5, 0.5275, 0.4446, 0.375, 0.9451, 0.4533, 1.0, 0.375, 1.0, 0.375, 0.25, 0.4213, 0.25, 0.5275, 0.4446, 0.5012, 0.5, 0.375, 0.5, 0.125, 0.5, 0.125, 0.75, 0.125, 0.75, 0.125, 0.5, 0.125, 0.5, 0.375, 0.5, 0.375, 0.6462, 0.1799, 0.75, 0.125, 0.75, 0.375, 0.5, 0.5012, 0.5, 0.5094, 0.5959, 0.375, 0.6462, 0.375, 0.0, 0.4533, 0.0, 0.4621, 0.003318, 0.4213, 0.25, 0.375, 0.25, 0.375, 1.0, 0.4533, 1.0, 0.4533, 1.0, 0.375, 1.0, 0.4621, 0.99, 0.4213, 0.25, 0.4213, 0.25, 0.4621, 0.99, 0.4533, 0.0, 0.4621, 0.003318, 0.4621, 0.003318, 0.4533, 0.0, 0.4213, 0.25, 0.375, 0.25, 0.375, 0.25, 0.4213, 0.25])
me_cube_021.update()
me_cube_022 = bpy.data.meshes.new('Cube.022')
me_cube_022.from_pydata([(-0.2458, 0.2458, 0.3364), (0.2458, 0.2458, 0.3364), (-0.2458, 0.2458, 0.3623), (0.2458, 0.2458, 0.4195), (0.2458, -0.06797, 0.3364), (0.17, -0.2458, 0.3364), (0.2458, 0.1248, 0.4559), (0.02852, -0.2458, 0.5422), (-0.2458, -0.04774, 0.3364), (-0.2458, -0.01398, 0.4405), (-0.08329, -0.2458, 0.5292), (-0.1223, -0.2458, 0.3364)], [], [(4, 6, 7, 5), (0, 2, 3, 1), (8, 9, 2, 0), (1, 3, 6, 4), (5, 7, 10, 11), (6, 3, 2, 9, 10, 7), (8, 11, 10, 9), (0, 1, 4, 5, 11, 8)])
_uv = me_cube_022.uv_layers.new(name='UVMap')
_uv.uv.foreach_set('vector', [0.375, 0.6596, 0.4358, 0.5615, 0.4797, 0.4185, 0.375, 0.7885, 0.375, 0.25, 0.3882, 0.25, 0.4173, 0.5, 0.375, 0.5, 0.375, 0.1007, 0.4279, 0.1179, 0.3882, 0.25, 0.375, 0.25, 0.375, 0.5, 0.4173, 0.5, 0.4358, 0.5615, 0.375, 0.6596, 0.375, 0.7885, 0.4797, 0.8605, 0.4731, 0.9174, 0.375, 0.9372, 0.4358, 0.5615, 0.4173, 0.5, 0.3882, 0.25, 0.4279, 0.1179, 0.4731, 0.2479, 0.4797, 0.4185, 0.375, 0.1007, 0.375, 0.9372, 0.4731, 0.2479, 0.4279, 0.1179, 0.125, 0.5, 0.375, 0.5, 0.375, 0.6596, 0.3365, 0.75, 0.1878, 0.75, 0.125, 0.6493])
me_cube_022.update()
me_cube_023 = bpy.data.meshes.new('Cube.023')
me_cube_023.from_pydata([(-0.2458, 0.2458, 0.3364), (0.2458, 0.2458, 0.3364), (-0.2458, 0.2458, 0.3623), (0.2458, 0.2458, 0.4195), (0.2458, -0.06797, 0.3364), (0.17, -0.2458, 0.3364), (0.2458, 0.1248, 0.4559), (0.02852, -0.2458, 0.5422), (-0.2458, -0.04774, 0.3364), (-0.2458, -0.01398, 0.4405), (-0.08329, -0.2458, 0.5292), (-0.1223, -0.2458, 0.3364)], [], [(4, 6, 7, 5), (0, 2, 3, 1), (8, 9, 2, 0), (1, 3, 6, 4), (5, 7, 10, 11), (6, 3, 2, 9, 10, 7), (8, 11, 10, 9), (0, 1, 4, 5, 11, 8)])
_uv = me_cube_023.uv_layers.new(name='UVMap')
_uv.uv.foreach_set('vector', [0.375, 0.6596, 0.4358, 0.5615, 0.4797, 0.4185, 0.375, 0.7885, 0.375, 0.25, 0.3882, 0.25, 0.4173, 0.5, 0.375, 0.5, 0.375, 0.1007, 0.4279, 0.1179, 0.3882, 0.25, 0.375, 0.25, 0.375, 0.5, 0.4173, 0.5, 0.4358, 0.5615, 0.375, 0.6596, 0.375, 0.7885, 0.4797, 0.8605, 0.4731, 0.9174, 0.375, 0.9372, 0.4358, 0.5615, 0.4173, 0.5, 0.3882, 0.25, 0.4279, 0.1179, 0.4731, 0.2479, 0.4797, 0.4185, 0.375, 0.1007, 0.375, 0.9372, 0.4731, 0.2479, 0.4279, 0.1179, 0.125, 0.5, 0.375, 0.5, 0.375, 0.6596, 0.3365, 0.75, 0.1878, 0.75, 0.125, 0.6493])
me_cube_023.update()
me_cube_027 = bpy.data.meshes.new('Cube.027')
me_cube_027.from_pydata([(-1.0, -1.0, 0.02058), (-1.0, 1.0, 0.02058), (-1.0, 1.0, 2.021), (1.0, -1.0, 0.02058), (0.6664, 1.0, 0.02058), (-0.3941, 1.0, 2.021), (-1.0, -1.0, 0.3408), (-1.0, -0.1139, 2.021), (1.0, -1.0, 0.5979), (1.0, 0.04584, 0.02058), (0.5523, -0.04204, 2.021), (0.9137, 0.7277, 0.02058), (0.6342, -0.6884, 2.021), (0.7859, -1.0, 1.531)], [], [(13, 12, 7, 6), (1, 2, 5, 4), (9, 8, 3), (0, 6, 7, 2, 1), (13, 8, 9, 11, 10, 12), (4, 5, 10, 11), (5, 2, 7, 12, 10), (1, 4, 11, 9, 3, 0), (3, 8, 13, 6, 0)])
_uv = me_cube_027.uv_layers.new(name='UVMap')
_uv.uv.foreach_set('vector', [0.5638, 0.6697, 0.6707, 0.7111, 0.875, 0.6392, 0.415, 0.0, 0.375, 0.25, 0.625, 0.25, 0.625, 0.3257, 0.375, 0.4583, 0.375, 0.6193, 0.4472, 0.75, 0.375, 0.75, 0.375, 0.0, 0.415, 0.0, 0.625, 0.1108, 0.625, 0.25, 0.375, 0.25, 0.5638, 0.7768, 0.4472, 0.75, 0.375, 0.6193, 0.3642, 0.534, 0.625, 0.5743, 0.6707, 0.7111, 0.375, 0.4583, 0.625, 0.3257, 0.625, 0.5743, 0.375, 0.5232, 0.7993, 0.5, 0.875, 0.5, 0.875, 0.6392, 0.6707, 0.7111, 0.681, 0.6303, 0.125, 0.5, 0.3333, 0.5, 0.3642, 0.534, 0.375, 0.6193, 0.375, 0.75, 0.125, 0.75, 0.375, 0.75, 0.4472, 0.75, 0.5638, 0.7768, 0.415, 1.0, 0.375, 1.0])
me_cube_027.update()
me_cube_028 = bpy.data.meshes.new('Cube.028')
me_cube_028.from_pydata([(-0.6179, -0.1847, -2.908), (-0.5049, -0.1847, -2.348), (-0.6179, 0.1847, -2.908), (-0.5049, 0.1847, -2.348), (0.6179, -0.1847, -2.908), (0.5049, -0.1847, -2.348), (0.6179, 0.1847, -2.908), (0.5049, 0.1847, -2.348)], [], [(0, 1, 3, 2), (2, 3, 7, 6), (6, 7, 5, 4), (4, 5, 1, 0), (2, 6, 4, 0), (7, 3, 1, 5)])
_uv = me_cube_028.uv_layers.new(name='UVMap')
_uv.uv.foreach_set('vector', [0.375, 0.0, 0.625, 0.0, 0.625, 0.25, 0.375, 0.25, 0.375, 0.25, 0.625, 0.25, 0.625, 0.5, 0.375, 0.5, 0.375, 0.5, 0.625, 0.5, 0.625, 0.75, 0.375, 0.75, 0.375, 0.75, 0.625, 0.75, 0.625, 1.0, 0.375, 1.0, 0.125, 0.5, 0.375, 0.5, 0.375, 0.75, 0.125, 0.75, 0.625, 0.5, 0.875, 0.5, 0.875, 0.75, 0.625, 0.75])
me_cube_028.update()
me_circle_001 = bpy.data.meshes.new('Circle.001')
me_circle_001.from_pydata([(0.09526, 0.649, -1.524), (0.09526, 1.162, -1.532), (-0.004745, 1.152, -1.532), (-0.1009, 1.123, -1.531), (-0.1895, 1.075, -1.531), (-0.2672, 1.011, -1.53), (-0.331, 0.9338, -1.528), (-0.3783, 0.8452, -1.527), (-0.4075, 0.749, -1.526), (-0.4174, 0.649, -1.524), (-0.4075, 0.549, -1.523), (-0.3783, 0.4528, -1.521), (-0.331, 0.3642, -1.52), (-0.2672, 0.2865, -1.519), (-0.1895, 0.2228, -1.518), (-0.1009, 0.1754, -1.517), (-0.004745, 0.1463, -1.517), (0.09526, 0.1364, -1.517), (0.1953, 0.1463, -1.517), (0.2914, 0.1754, -1.517), (0.3801, 0.2228, -1.518), (0.4577, 0.2865, -1.519), (0.5215, 0.3642, -1.52), (0.5689, 0.4528, -1.521), (0.598, 0.549, -1.523), (0.6079, 0.649, -1.524), (0.598, 0.749, -1.526), (0.5689, 0.8452, -1.527), (0.5215, 0.9338, -1.528), (0.4577, 1.011, -1.53), (0.3801, 1.075, -1.531), (0.2914, 1.123, -1.531), (0.1953, 1.152, -1.532)], [], [(0, 1, 2), (0, 2, 3), (0, 3, 4), (0, 4, 5), (0, 5, 6), (0, 6, 7), (0, 7, 8), (0, 8, 9), (0, 9, 10), (0, 10, 11), (0, 11, 12), (0, 12, 13), (0, 13, 14), (0, 14, 15), (0, 15, 16), (0, 16, 17), (0, 17, 18), (0, 18, 19), (0, 19, 20), (0, 20, 21), (0, 21, 22), (0, 22, 23), (0, 23, 24), (0, 24, 25), (0, 25, 26), (0, 26, 27), (0, 27, 28), (0, 28, 29), (0, 29, 30), (0, 30, 31), (0, 31, 32), (0, 32, 1)])
_uv = me_circle_001.uv_layers.new(name='UVMap')
_uv.uv.foreach_set('vector', [0.5, 0.5, 0.5, 1.0, 0.4025, 0.9904, 0.5, 0.5, 0.4025, 0.9904, 0.3087, 0.9619, 0.5, 0.5, 0.3087, 0.9619, 0.2222, 0.9157, 0.5, 0.5, 0.2222, 0.9157, 0.1464, 0.8536, 0.5, 0.5, 0.1464, 0.8536, 0.08427, 0.7778, 0.5, 0.5, 0.08427, 0.7778, 0.03806, 0.6913, 0.5, 0.5, 0.03806, 0.6913, 0.009607, 0.5975, 0.5, 0.5, 0.009607, 0.5975, 0.0, 0.5, 0.5, 0.5, 0.0, 0.5, 0.009607, 0.4025, 0.5, 0.5, 0.009607, 0.4025, 0.03806, 0.3087, 0.5, 0.5, 0.03806, 0.3087, 0.08427, 0.2222, 0.5, 0.5, 0.08427, 0.2222, 0.1464, 0.1464, 0.5, 0.5, 0.1464, 0.1464, 0.2222, 0.08427, 0.5, 0.5, 0.2222, 0.08427, 0.3087, 0.03806, 0.5, 0.5, 0.3087, 0.03806, 0.4025, 0.009607, 0.5, 0.5, 0.4025, 0.009607, 0.5, 0.0, 0.5, 0.5, 0.5, 0.0, 0.5975, 0.009607, 0.5, 0.5, 0.5975, 0.009607, 0.6913, 0.03806, 0.5, 0.5, 0.6913, 0.03806, 0.7778, 0.08427, 0.5, 0.5, 0.7778, 0.08427, 0.8536, 0.1464, 0.5, 0.5, 0.8536, 0.1464, 0.9157, 0.2222, 0.5, 0.5, 0.9157, 0.2222, 0.9619, 0.3087, 0.5, 0.5, 0.9619, 0.3087, 0.9904, 0.4025, 0.5, 0.5, 0.9904, 0.4025, 1.0, 0.5, 0.5, 0.5, 1.0, 0.5, 0.9904, 0.5975, 0.5, 0.5, 0.9904, 0.5975, 0.9619, 0.6913, 0.5, 0.5, 0.9619, 0.6913, 0.9157, 0.7778, 0.5, 0.5, 0.9157, 0.7778, 0.8536, 0.8536, 0.5, 0.5, 0.8536, 0.8536, 0.7778, 0.9157, 0.5, 0.5, 0.7778, 0.9157, 0.6913, 0.9619, 0.5, 0.5, 0.6913, 0.9619, 0.5975, 0.9904, 0.5, 0.5, 0.5975, 0.9904, 0.5, 1.0])
me_circle_001.update()
me_cube_029 = bpy.data.meshes.new('Cube.029')
me_cube_029.from_pydata([(-0.5133, 1.326, -0.002184), (-0.5133, 1.326, 0.2507), (-0.5133, 1.589, -0.002184), (-0.5133, 1.589, 0.2507), (0.6752, 1.326, -0.002184), (0.6752, 1.326, 0.2507), (0.6752, 1.589, -0.002184), (0.6752, 1.589, 0.2507), (-0.5133, 1.065, -0.002184), (-0.5133, 1.065, 0.1321), (-0.5133, 1.329, -0.002184), (-0.5133, 1.329, 0.1321), (0.6752, 1.065, -0.002184), (0.6752, 1.065, 0.1321), (0.6752, 1.329, -0.002184), (0.6752, 1.329, 0.1321), (-0.5133, 0.7887, -0.002184), (-0.5133, 0.7887, 0.07093), (-0.5133, 1.052, -0.002184), (-0.5133, 1.052, 0.07093), (0.6752, 0.7887, -0.002184), (0.6752, 0.7887, 0.07093), (0.6752, 1.052, -0.002184), (0.6752, 1.052, 0.07093)], [], [(0, 1, 3, 2), (2, 3, 7, 6), (6, 7, 5, 4), (4, 5, 1, 0), (2, 6, 4, 0), (7, 3, 1, 5), (8, 9, 11, 10), (10, 11, 15, 14), (14, 15, 13, 12), (12, 13, 9, 8), (10, 14, 12, 8), (15, 11, 9, 13), (16, 17, 19, 18), (18, 19, 23, 22), (22, 23, 21, 20), (20, 21, 17, 16), (18, 22, 20, 16), (23, 19, 17, 21)])
_uv = me_cube_029.uv_layers.new(name='UVMap')
_uv.uv.foreach_set('vector', [0.375, 0.0, 0.625, 0.0, 0.625, 0.25, 0.375, 0.25, 0.375, 0.25, 0.625, 0.25, 0.625, 0.5, 0.375, 0.5, 0.375, 0.5, 0.625, 0.5, 0.625, 0.75, 0.375, 0.75, 0.375, 0.75, 0.625, 0.75, 0.625, 1.0, 0.375, 1.0, 0.125, 0.5, 0.375, 0.5, 0.375, 0.75, 0.125, 0.75, 0.625, 0.5, 0.875, 0.5, 0.875, 0.75, 0.625, 0.75, 0.375, 0.0, 0.625, 0.0, 0.625, 0.25, 0.375, 0.25, 0.375, 0.25, 0.625, 0.25, 0.625, 0.5, 0.375, 0.5, 0.375, 0.5, 0.625, 0.5, 0.625, 0.75, 0.375, 0.75, 0.375, 0.75, 0.625, 0.75, 0.625, 1.0, 0.375, 1.0, 0.125, 0.5, 0.375, 0.5, 0.375, 0.75, 0.125, 0.75, 0.625, 0.5, 0.875, 0.5, 0.875, 0.75, 0.625, 0.75, 0.375, 0.0, 0.625, 0.0, 0.625, 0.25, 0.375, 0.25, 0.375, 0.25, 0.625, 0.25, 0.625, 0.5, 0.375, 0.5, 0.375, 0.5, 0.625, 0.5, 0.625, 0.75, 0.375, 0.75, 0.375, 0.75, 0.625, 0.75, 0.625, 1.0, 0.375, 1.0, 0.125, 0.5, 0.375, 0.5, 0.375, 0.75, 0.125, 0.75, 0.625, 0.5, 0.875, 0.5, 0.875, 0.75, 0.625, 0.75])
me_cube_029.update()

# ---- objects
ob_point = bpy.data.objects.new('Point', light_point)
ob_camera = bpy.data.objects.new('Camera', cam_camera_001)
ob_cube_001 = bpy.data.objects.new('Cube.001', me_cube_002)
ob_cube_002 = bpy.data.objects.new('Cube.002', me_cube_003)
ob_cube_003 = bpy.data.objects.new('Cube.003', me_cube_004)
ob_cube_004 = bpy.data.objects.new('Cube.004', me_cube_005)
ob_cube_005 = bpy.data.objects.new('Cube.005', me_cube_006)
ob_cube_006 = bpy.data.objects.new('Cube.006', me_cube_007)
ob_cylinder = bpy.data.objects.new('Cylinder', me_cylinder)
ob_cylinder_001 = bpy.data.objects.new('Cylinder.001', me_cylinder_001)
ob_cylinder_002 = bpy.data.objects.new('Cylinder.002', me_cylinder_002)
ob_cylinder_003 = bpy.data.objects.new('Cylinder.003', me_cylinder_003)
ob_cylinder_005 = bpy.data.objects.new('Cylinder.005', me_cylinder_006)
ob_cylinder_007 = bpy.data.objects.new('Cylinder.007', me_cylinder_008)
ob_cylinder_008 = bpy.data.objects.new('Cylinder.008', me_cylinder_009)
ob_cylinder_004 = bpy.data.objects.new('Cylinder.004', me_cylinder_004)
ob_cylinder_006 = bpy.data.objects.new('Cylinder.006', me_cylinder_007)
ob_plane = bpy.data.objects.new('Plane', me_plane)
ob_cube = bpy.data.objects.new('Cube', me_cube_008)
ob_cube_007 = bpy.data.objects.new('Cube.007', me_cube_009)
ob_cube_008 = bpy.data.objects.new('Cube.008', me_cube_010)
ob_cube_009 = bpy.data.objects.new('Cube.009', me_cube_011)
ob_cube_010 = bpy.data.objects.new('Cube.010', me_cube_012)
ob_cube_011 = bpy.data.objects.new('Cube.011', me_cube_010)
ob_cube_012 = bpy.data.objects.new('Cube.012', me_cube_011)
ob_cube_013 = bpy.data.objects.new('Cube.013', me_cube_012)
ob_cube_018 = bpy.data.objects.new('Cube.018', me_cube_017)
ob_cube_019 = bpy.data.objects.new('Cube.019', me_cube_018)
ob_cube_020 = bpy.data.objects.new('Cube.020', me_cube_019)
ob_cube_021 = bpy.data.objects.new('Cube.021', me_cube_020)
ob_cube_022 = bpy.data.objects.new('Cube.022', me_cube_021)
ob_cube_023 = bpy.data.objects.new('Cube.023', me_cube_022)
ob_cube_024 = bpy.data.objects.new('Cube.024', me_cube_023)
ob_cube_028 = bpy.data.objects.new('Cube.028', me_cube_027)
ob_cube_014 = bpy.data.objects.new('Cube.014', me_cube_028)
ob_cube_016 = bpy.data.objects.new('Cube.016', me_cube_028)
ob_cube_017 = bpy.data.objects.new('Cube.017', me_cube_028)
ob_cube_025 = bpy.data.objects.new('Cube.025', me_cube_028)
ob_cube_026 = bpy.data.objects.new('Cube.026', me_cube_028)
ob_cube_027 = bpy.data.objects.new('Cube.027', me_cube_028)
ob_cube_029 = bpy.data.objects.new('Cube.029', me_cube_028)
ob_cube_030 = bpy.data.objects.new('Cube.030', me_cube_028)
ob_cube_031 = bpy.data.objects.new('Cube.031', me_cube_028)
ob_cube_032 = bpy.data.objects.new('Cube.032', me_cube_028)
ob_cube_033 = bpy.data.objects.new('Cube.033', me_cube_028)
ob_cube_034 = bpy.data.objects.new('Cube.034', me_cube_028)
ob_cube_035 = bpy.data.objects.new('Cube.035', me_cube_028)
ob_circle = bpy.data.objects.new('Circle', me_circle_001)
ob_cube_015 = bpy.data.objects.new('Cube.015', me_cube_029)

# ---- transforms, parenting, visibility, modifiers, constraints
ob_point.location = (1.828, 1.406, 1.249)
ob_camera.location = (4.136, -7.608, 2.861)
ob_camera.rotation_euler = (1.282, 0.1829, 0.4725)
ob_cube_001.location = (-0.1161, 0.0, 0.0)
ob_cube_002.location = (0.02929, 0.2032, 0.0)
ob_cube_002.rotation_euler = (0.0, -0.0, -0.2763)
ob_cube_003.location = (-0.02402, -0.1536, 0.0)
ob_cube_004.location = (0.0, 0.0, 0.0)
ob_cube_005.location = (0.0, 0.0, 0.0)
ob_cube_006.location = (0.0, 0.0, 0.0)
ob_cylinder.location = (1.169, -1.211, 0.0)
ob_cylinder_001.location = (1.591, -0.5626, -0.005451)
ob_cylinder_002.location = (1.591, -1.721, 0.0008926)
ob_cylinder_003.location = (1.158, -1.968, -0.007781)
ob_cylinder_005.location = (1.933, -0.7658, 0.01876)
ob_cylinder_005.rotation_euler = (-0.004095, 0.05928, -1.64)
ob_cylinder_005.scale = (0.716, 0.716, 0.716)
ob_cylinder_007.location = (1.61, -0.05396, 0.1081)
ob_cylinder_007.rotation_euler = (4.329, 0.1772, 1.121)
ob_cylinder_007.scale = (0.716, 0.716, 0.716)
ob_cylinder_008.location = (1.137, -1.227, 0.1021)
ob_cylinder_008.rotation_euler = (-0.05936, 0.1071, -1.44)
ob_cylinder_008.scale = (0.716, 0.716, 0.716)
ob_cylinder_004.location = (1.169, -1.211, 0.0)
ob_cylinder_006.location = (1.933, -0.7658, 0.01876)
ob_cylinder_006.rotation_euler = (-0.004095, 0.05928, -1.64)
ob_cylinder_006.scale = (0.716, 0.716, 0.716)
ob_plane.location = (0.0, 0.0, 0.0)
ob_cube.location = (1.43, -0.9924, 1.561)
ob_cube.scale = (0.2066, 1.003, 1.0)
ob_cube_007.location = (1.43, -0.9924, 2.155)
ob_cube_007.scale = (0.0748, 1.0, 0.2018)
ob_cube_008.location = (1.211, 0.0, 0.0)
ob_cube_009.location = (0.9434, 0.0, 0.9491)
ob_cube_010.location = (0.9434, 0.0, 0.9491)
ob_cube_011.location = (-1.123, -0.01287, 0.0)
ob_cube_011.rotation_euler = (0.0, -0.0, -3.045)
ob_cube_012.location = (-0.8569, 0.01287, 0.9491)
ob_cube_012.rotation_euler = (0.0, -0.0, -3.045)
ob_cube_013.location = (-0.8569, 0.01287, 0.9491)
ob_cube_013.rotation_euler = (0.0, -0.0, -3.045)
ob_cube_018.location = (-1.372, 1.945, 0.0)
ob_cube_019.location = (13.73, 0.0, 0.0)
ob_cube_020.location = (1.245, 0.7099, 0.02995)
ob_cube_020.scale = (0.1983, 0.1983, 0.1983)
ob_cube_021.location = (1.715, 0.7264, 0.04345)
ob_cube_021.rotation_euler = (-0.6195, 0.5336, -1.755)
ob_cube_021.scale = (0.2956, 0.2956, 0.2956)
ob_cube_022.location = (-1.658, 0.2407, -0.004607)
ob_cube_022.rotation_euler = (0.0, -0.0, 2.54)
ob_cube_022.scale = (0.231, 0.269, 0.5699)
ob_cube_023.location = (-1.278, -0.9195, -0.1543)
ob_cube_023.scale = (0.5109, 0.5109, 0.5109)
ob_cube_024.location = (-1.726, -0.7355, -0.2747)
ob_cube_024.rotation_euler = (0.0, -0.0, -2.651)
ob_cube_024.scale = (0.766, 0.766, 0.766)
ob_cube_028.location = (-1.334, -0.4765, 0.005935)
ob_cube_028.scale = (0.1739, 0.1739, 0.1739)
ob_cube_014.location = (0.09828, 1.529, 0.6871)
ob_cube_014.rotation_euler = (0.0, 0.6507, 0.0)
ob_cube_014.scale = (0.2077, 0.2077, 0.2077)
ob_cube_016.location = (0.09828, 1.529, 0.6871)
ob_cube_016.rotation_euler = (0.0, 1.073, 0.0)
ob_cube_016.scale = (0.2077, 0.2077, 0.2077)
ob_cube_017.location = (0.09828, 1.529, 0.6871)
ob_cube_017.rotation_euler = (0.0, 1.495, 0.0)
ob_cube_017.scale = (0.2077, 0.2077, 0.2077)
ob_cube_025.location = (0.09828, 1.529, 0.6871)
ob_cube_025.rotation_euler = (-0.0, 1.918, -0.0)
ob_cube_025.scale = (0.2077, 0.2077, 0.2077)
ob_cube_026.location = (0.09828, 1.529, 0.6871)
ob_cube_026.rotation_euler = (-0.0, 2.34, -0.0)
ob_cube_026.scale = (0.2077, 0.2077, 0.2077)
ob_cube_027.location = (0.09828, 1.529, 0.6871)
ob_cube_027.rotation_euler = (-0.0, 2.762, -0.0)
ob_cube_027.scale = (0.2077, 0.2077, 0.2077)
ob_cube_029.location = (0.09828, 1.529, 0.6871)
ob_cube_029.rotation_euler = (-0.0, 3.185, -0.0)
ob_cube_029.scale = (0.2077, 0.2077, 0.2077)
ob_cube_030.location = (0.09828, 1.529, 0.6871)
ob_cube_030.rotation_euler = (-0.0, 3.607, -0.0)
ob_cube_030.scale = (0.2077, 0.2077, 0.2077)
ob_cube_031.location = (0.09828, 1.529, 0.6871)
ob_cube_031.rotation_euler = (-0.0, 4.03, -0.0)
ob_cube_031.scale = (0.2077, 0.2077, 0.2077)
ob_cube_032.location = (0.09828, 1.529, 0.6871)
ob_cube_032.rotation_euler = (-0.0, 4.452, -0.0)
ob_cube_032.scale = (0.2077, 0.2077, 0.2077)
ob_cube_033.location = (0.09828, 1.529, 0.6871)
ob_cube_033.rotation_euler = (0.0, 4.874, 0.0)
ob_cube_033.scale = (0.2077, 0.2077, 0.2077)
ob_cube_034.location = (0.09828, 1.529, 0.6871)
ob_cube_034.rotation_euler = (0.0, 5.297, 0.0)
ob_cube_034.scale = (0.2077, 0.2077, 0.2077)
ob_cube_035.location = (0.09828, 1.529, 0.6871)
ob_cube_035.rotation_euler = (0.0, 5.719, 0.0)
ob_cube_035.scale = (0.2077, 0.2077, 0.2077)
ob_circle.location = (0.0, 0.0, 0.0)
ob_circle.rotation_euler = (1.595, -0.0, 0.0)
ob_cube_015.location = (0.0, 0.0, 0.0)

# ---- collection membership
col_others.objects.link(ob_point)
col_others.objects.link(ob_camera)
col_fences.objects.link(ob_cube_001)
col_fences.objects.link(ob_cube_002)
col_fences.objects.link(ob_cube_003)
col_fences.objects.link(ob_cube_004)
col_fences.objects.link(ob_cube_005)
col_fences.objects.link(ob_cube_006)
col_trunks.objects.link(ob_cylinder)
col_trunks.objects.link(ob_cylinder_001)
col_trunks.objects.link(ob_cylinder_002)
col_trunks.objects.link(ob_cylinder_003)
col_trunks.objects.link(ob_cylinder_005)
col_trunks.objects.link(ob_cylinder_007)
col_trunks.objects.link(ob_cylinder_008)
col_trunks.objects.link(ob_cylinder_004)
col_trunks.objects.link(ob_cylinder_006)
col_floor.objects.link(ob_plane)
col_axe.objects.link(ob_cube)
col_axe.objects.link(ob_cube_007)
col_polelights.objects.link(ob_cube_008)
col_polelights.objects.link(ob_cube_009)
col_polelights.objects.link(ob_cube_010)
col_polelights.objects.link(ob_cube_011)
col_polelights.objects.link(ob_cube_012)
col_polelights.objects.link(ob_cube_013)
col_rocks.objects.link(ob_cube_018)
col_rocks.objects.link(ob_cube_019)
col_rocks.objects.link(ob_cube_020)
col_rocks.objects.link(ob_cube_021)
col_rocks.objects.link(ob_cube_022)
col_rocks.objects.link(ob_cube_023)
col_rocks.objects.link(ob_cube_024)
col_rocks.objects.link(ob_cube_028)
col_portal.objects.link(ob_cube_014)
col_portal.objects.link(ob_cube_016)
col_portal.objects.link(ob_cube_017)
col_portal.objects.link(ob_cube_025)
col_portal.objects.link(ob_cube_026)
col_portal.objects.link(ob_cube_027)
col_portal.objects.link(ob_cube_029)
col_portal.objects.link(ob_cube_030)
col_portal.objects.link(ob_cube_031)
col_portal.objects.link(ob_cube_032)
col_portal.objects.link(ob_cube_033)
col_portal.objects.link(ob_cube_034)
col_portal.objects.link(ob_cube_035)
col_portal.objects.link(ob_circle)
col_steps.objects.link(ob_cube_015)

# ---- scene / render settings (as saved in the file)
scene.camera = ob_camera
scene.frame_start = 1; scene.frame_end = 250; scene.frame_set(1)
scene.render.engine = 'CYCLES'
scene.cycles.sampling_pattern = 'TABULATED_SOBOL'
bpy.context.view_layer.update()
